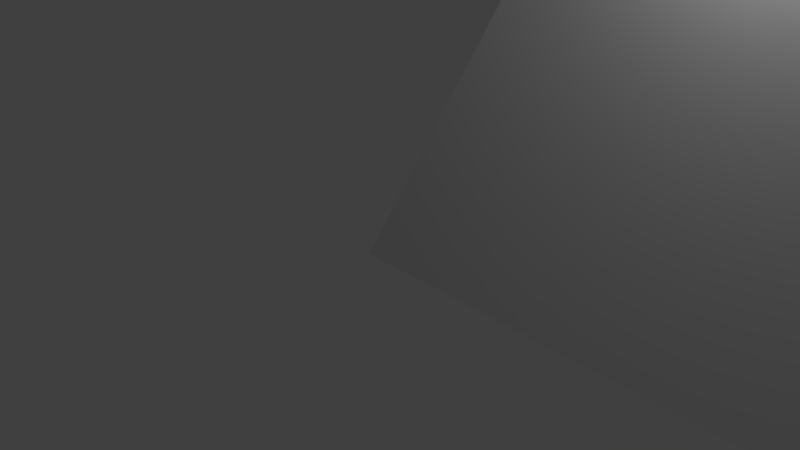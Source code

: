 # Source: LightPost.blend  (saved by Blender 2.79.0; exported with 4.5.12 LTS)
import bpy
from mathutils import Matrix  # noqa: F401  (used for matrix-valued properties, if any)

bpy.ops.wm.read_factory_settings(use_empty=True)
scene = bpy.context.scene
scene.name = 'Scene'

# ---- collections
col_collection_1 = bpy.data.collections.new('Collection 1'); scene.collection.children.link(col_collection_1)

# ---- world
world_world = bpy.data.worlds.new('World'); scene.world = world_world
world_world.color = (0.05088, 0.05088, 0.05088)
world_world.use_sun_shadow = False
world_world.sun_shadow_jitter_overblur = 0.0
world_world.cycles.sampling_method = 'MANUAL'

# ---- cameras
cam_camera = bpy.data.cameras.new('Camera')
cam_camera.clip_end = 100.0
cam_camera.lens = 35.0
cam_camera.sensor_width = 32.0
cam_camera.sensor_height = 18.0
cam_camera.ortho_scale = 7.314
cam_camera.dof.focus_distance = 0.0
cam_camera.dof.aperture_fstop = 128.0

# ---- lights
light_lamp = bpy.data.lights.new('Lamp', 'POINT')
light_lamp.transmission_factor = 0.0
light_lamp.cutoff_distance = 30.0
light_lamp.energy = 100.0
light_lamp.shadow_buffer_clip_start = 1.001
light_lamp.shadow_soft_size = 0.1
light_lamp.shadow_maximum_resolution = 0.006
light_lamp.use_absolute_resolution = True

# ---- meshes
me_object_1 = bpy.data.meshes.new('object_1')
me_object_1.from_pydata([(4.334, 41.5, 8.294), (4.25, 41.5, 7.95), (4.303, 41.5, 8.226), (4.372, 41.5, 8.36), (4.418, 41.5, 8.423), (4.263, 41.5, 8.086), (4.253, 41.5, 8.017), (4.279, 41.5, 8.156), (4.47, 41.5, 8.48), (4.794, 41.5, 8.671), (4.25, 41.5, 7.35), (4.724, 41.5, 8.647), (4.864, 41.5, 8.687), (4.933, 41.5, 8.697), (4.527, 41.5, 8.532), (4.59, 41.5, 8.578), (4.656, 41.5, 8.616), (5.0, 41.5, 8.7), (4.279, 41.5, 6.544), (4.263, 41.5, 6.614), (4.25, 41.5, 6.75), (4.253, 41.5, 6.683), (4.418, 41.5, 6.277), (4.372, 41.5, 6.34), (4.303, 41.5, 6.474), (4.334, 41.5, 6.406), (4.59, 41.5, 6.122), (4.47, 41.5, 6.22), (4.527, 41.5, 6.168), (4.656, 41.5, 6.084), (4.724, 41.5, 6.053), (4.794, 41.5, 6.029), (4.864, 41.5, 6.013), (4.933, 41.5, 6.003), (5.0, 41.5, 6.0), (5.067, 41.5, 8.697), (5.136, 41.5, 8.687), (5.75, 41.5, 7.35), (5.206, 41.5, 8.671), (5.276, 41.5, 8.647), (5.41, 41.5, 8.578), (5.344, 41.5, 8.616), (5.75, 41.5, 7.95), (5.473, 41.5, 8.532), (5.53, 41.5, 8.48), (5.628, 41.5, 8.36), (5.582, 41.5, 8.423), (5.666, 41.5, 8.294), (5.697, 41.5, 8.226), (5.721, 41.5, 8.156), (5.737, 41.5, 8.086), (5.747, 41.5, 8.017), (5.41, 41.5, 6.122), (5.344, 41.5, 6.084), (5.75, 41.5, 6.75), (5.473, 41.5, 6.168), (5.276, 41.5, 6.053), (5.136, 41.5, 6.013), (5.067, 41.5, 6.003), (5.206, 41.5, 6.029), (5.737, 41.5, 6.614), (5.721, 41.5, 6.544), (5.747, 41.5, 6.683), (5.697, 41.5, 6.474), (5.582, 41.5, 6.277), (5.53, 41.5, 6.22), (5.628, 41.5, 6.34), (5.666, 41.5, 6.406), (3.89, 40.5, 6.426), (3.75, 40.5, 7.0), (3.838, 40.5, 6.54), (3.954, 40.5, 6.316), (4.03, 40.5, 6.212), (3.771, 40.5, 6.773), (3.755, 40.5, 6.888), (3.798, 40.5, 6.656), (4.116, 40.5, 6.116), (4.656, 40.5, 5.798), (3.75, 40.5, 8.0), (4.54, 40.5, 5.838), (4.773, 40.5, 5.771), (4.888, 40.5, 5.755), (4.212, 40.5, 6.03), (4.316, 40.5, 5.954), (4.426, 40.5, 5.89), (5.0, 40.5, 5.75), (3.798, 40.5, 9.344), (3.771, 40.5, 9.227), (3.75, 40.5, 9.0), (3.755, 40.5, 9.112), (4.03, 40.5, 9.788), (3.954, 40.5, 9.684), (3.838, 40.5, 9.46), (3.89, 40.5, 9.574), (4.316, 40.5, 10.05), (4.116, 40.5, 9.884), (4.212, 40.5, 9.97), (4.426, 40.5, 10.11), (4.54, 40.5, 10.16), (4.656, 40.5, 10.2), (4.773, 40.5, 10.23), (4.888, 40.5, 10.24), (5.0, 40.5, 10.25), (5.112, 40.5, 5.755), (5.227, 40.5, 5.771), (6.25, 40.5, 8.0), (5.344, 40.5, 5.798), (5.46, 40.5, 5.838), (5.684, 40.5, 5.954), (5.574, 40.5, 5.89), (6.25, 40.5, 7.0), (5.788, 40.5, 6.03), (5.884, 40.5, 6.116), (6.046, 40.5, 6.316), (5.97, 40.5, 6.212), (6.11, 40.5, 6.426), (6.162, 40.5, 6.54), (6.202, 40.5, 6.656), (6.229, 40.5, 6.773), (6.245, 40.5, 6.888), (5.684, 40.5, 10.05), (5.574, 40.5, 10.11), (6.25, 40.5, 9.0), (5.788, 40.5, 9.97), (5.46, 40.5, 10.16), (5.227, 40.5, 10.23), (5.112, 40.5, 10.24), (5.344, 40.5, 10.2), (6.229, 40.5, 9.227), (6.202, 40.5, 9.344), (6.245, 40.5, 9.112), (6.162, 40.5, 9.46), (5.97, 40.5, 9.788), (5.884, 40.5, 9.884), (6.046, 40.5, 9.684), (6.11, 40.5, 9.574), (6.245, 40.5, 6.888), (5.747, 41.5, 6.683), (5.75, 41.5, 6.75), (6.25, 40.5, 7.0), (6.202, 40.5, 6.656), (5.721, 41.5, 6.544), (5.737, 41.5, 6.614), (6.229, 40.5, 6.773), (6.11, 40.5, 6.426), (5.666, 41.5, 6.406), (5.697, 41.5, 6.474), (6.162, 40.5, 6.54), (5.97, 40.5, 6.212), (5.582, 41.5, 6.277), (5.628, 41.5, 6.34), (6.046, 40.5, 6.316), (5.788, 40.5, 6.03), (5.473, 41.5, 6.168), (5.53, 41.5, 6.22), (5.884, 40.5, 6.116), (5.574, 40.5, 5.89), (5.344, 41.5, 6.084), (5.41, 41.5, 6.122), (5.684, 40.5, 5.954), (5.344, 40.5, 5.798), (5.206, 41.5, 6.029), (5.276, 41.5, 6.053), (5.46, 40.5, 5.838), (5.112, 40.5, 5.755), (5.067, 41.5, 6.003), (5.136, 41.5, 6.013), (5.227, 40.5, 5.771), (5.0, 40.5, 5.75), (5.0, 41.5, 6.0), (4.773, 40.5, 5.771), (4.864, 41.5, 6.013), (4.933, 41.5, 6.003), (4.888, 40.5, 5.755), (4.54, 40.5, 5.838), (4.724, 41.5, 6.053), (4.794, 41.5, 6.029), (4.656, 40.5, 5.798), (4.316, 40.5, 5.954), (4.59, 41.5, 6.122), (4.656, 41.5, 6.084), (4.426, 40.5, 5.89), (4.116, 40.5, 6.116), (4.47, 41.5, 6.22), (4.527, 41.5, 6.168), (4.212, 40.5, 6.03), (3.954, 40.5, 6.316), (4.372, 41.5, 6.34), (4.418, 41.5, 6.277), (4.03, 40.5, 6.212), (3.838, 40.5, 6.54), (4.303, 41.5, 6.474), (4.334, 41.5, 6.406), (3.89, 40.5, 6.426), (3.771, 40.5, 6.773), (4.263, 41.5, 6.614), (4.279, 41.5, 6.544), (3.798, 40.5, 6.656), (3.75, 40.5, 7.0), (4.25, 41.5, 6.75), (4.253, 41.5, 6.683), (3.755, 40.5, 6.888), (3.75, 40.5, 8.0), (4.25, 41.5, 7.35), (3.755, 40.5, 9.112), (4.253, 41.5, 8.017), (4.25, 41.5, 7.95), (3.75, 40.5, 9.0), (3.798, 40.5, 9.344), (4.279, 41.5, 8.156), (4.263, 41.5, 8.086), (3.771, 40.5, 9.227), (3.89, 40.5, 9.574), (4.334, 41.5, 8.294), (4.303, 41.5, 8.226), (3.838, 40.5, 9.46), (4.03, 40.5, 9.788), (4.418, 41.5, 8.423), (4.372, 41.5, 8.36), (3.954, 40.5, 9.684), (4.212, 40.5, 9.97), (4.527, 41.5, 8.532), (4.47, 41.5, 8.48), (4.116, 40.5, 9.884), (4.426, 40.5, 10.11), (4.656, 41.5, 8.616), (4.59, 41.5, 8.578), (4.316, 40.5, 10.05), (4.656, 40.5, 10.2), (4.794, 41.5, 8.671), (4.724, 41.5, 8.647), (4.54, 40.5, 10.16), (4.888, 40.5, 10.24), (4.933, 41.5, 8.697), (4.864, 41.5, 8.687), (4.773, 40.5, 10.23), (5.0, 40.5, 10.25), (5.0, 41.5, 8.7), (5.227, 40.5, 10.23), (5.136, 41.5, 8.687), (5.067, 41.5, 8.697), (5.112, 40.5, 10.24), (5.46, 40.5, 10.16), (5.276, 41.5, 8.647), (5.206, 41.5, 8.671), (5.344, 40.5, 10.2), (5.684, 40.5, 10.05), (5.41, 41.5, 8.578), (5.344, 41.5, 8.616), (5.574, 40.5, 10.11), (5.884, 40.5, 9.884), (5.53, 41.5, 8.48), (5.473, 41.5, 8.532), (5.788, 40.5, 9.97), (5.97, 40.5, 9.788), (5.582, 41.5, 8.423), (6.11, 40.5, 9.574), (5.666, 41.5, 8.294), (5.628, 41.5, 8.36), (6.046, 40.5, 9.684), (6.202, 40.5, 9.344), (5.721, 41.5, 8.156), (5.697, 41.5, 8.226), (6.162, 40.5, 9.46), (6.245, 40.5, 9.112), (5.747, 41.5, 8.017), (5.737, 41.5, 8.086), (6.229, 40.5, 9.227), (6.25, 40.5, 8.0), (5.75, 41.5, 7.35), (5.75, 41.5, 7.95), (6.25, 40.5, 9.0), (6.25, 40.5, 7.0), (5.75, 41.5, 6.75)], [], [(0, 1, 2), (3, 1, 0), (4, 1, 3), (5, 1, 6), (1, 5, 7), (2, 1, 7), (1, 4, 8), (9, 10, 11), (12, 10, 9), (13, 10, 12), (1, 14, 15), (10, 15, 16), (15, 10, 1), (11, 10, 16), (14, 1, 8), (17, 10, 13), (18, 19, 20), (20, 19, 21), (22, 23, 20), (24, 18, 20), (25, 24, 20), (25, 20, 23), (26, 20, 10), (27, 22, 20), (28, 27, 20), (20, 26, 28), (26, 10, 29), (30, 29, 10), (10, 31, 30), (10, 32, 31), (32, 10, 33), (34, 33, 10), (34, 10, 17), (35, 36, 37), (38, 37, 36), (37, 38, 39), (40, 37, 41), (42, 40, 43), (37, 39, 41), (42, 43, 44), (45, 42, 46), (42, 45, 47), (47, 48, 42), (42, 49, 50), (37, 40, 42), (51, 42, 50), (49, 42, 48), (46, 42, 44), (17, 37, 34), (37, 52, 53), (52, 54, 55), (37, 53, 56), (57, 58, 37), (37, 59, 57), (37, 56, 59), (37, 58, 34), (54, 60, 61), (60, 54, 62), (54, 61, 63), (64, 65, 54), (66, 54, 67), (54, 66, 64), (63, 67, 54), (55, 54, 65), (54, 52, 37), (35, 37, 17), (68, 69, 70), (71, 69, 68), (72, 69, 71), (73, 69, 74), (69, 73, 75), (70, 69, 75), (69, 72, 76), (77, 78, 79), (80, 78, 77), (81, 78, 80), (69, 82, 83), (78, 83, 84), (83, 78, 69), (79, 78, 84), (82, 69, 76), (85, 78, 81), (86, 87, 88), (88, 87, 89), (90, 91, 88), (92, 86, 88), (93, 92, 88), (93, 88, 91), (94, 88, 78), (95, 90, 88), (96, 95, 88), (88, 94, 96), (94, 78, 97), (98, 97, 78), (78, 99, 98), (78, 100, 99), (100, 78, 101), (102, 101, 78), (102, 78, 85), (103, 104, 105), (106, 105, 104), (105, 106, 107), (108, 105, 109), (110, 108, 111), (105, 107, 109), (110, 111, 112), (113, 110, 114), (110, 113, 115), (115, 116, 110), (110, 117, 118), (105, 108, 110), (119, 110, 118), (117, 110, 116), (114, 110, 112), (85, 105, 102), (105, 120, 121), (120, 122, 123), (105, 121, 124), (125, 126, 105), (105, 127, 125), (105, 124, 127), (105, 126, 102), (122, 128, 129), (128, 122, 130), (122, 129, 131), (132, 133, 122), (134, 122, 135), (122, 134, 132), (131, 135, 122), (123, 122, 133), (122, 120, 105), (103, 105, 85), (136, 137, 138, 139), (140, 141, 142, 143), (143, 142, 137, 136), (144, 145, 146, 147), (148, 149, 150, 151), (151, 150, 145, 144), (147, 146, 141, 140), (152, 153, 154, 155), (156, 157, 158, 159), (159, 158, 153, 152), (160, 161, 162, 163), (164, 165, 166, 167), (168, 169, 165, 164), (167, 166, 161, 160), (163, 162, 157, 156), (155, 154, 149, 148), (170, 171, 172, 173), (174, 175, 176, 177), (177, 176, 171, 170), (178, 179, 180, 181), (182, 183, 184, 185), (185, 184, 179, 178), (181, 180, 175, 174), (186, 187, 188, 189), (190, 191, 192, 193), (193, 192, 187, 186), (194, 195, 196, 197), (198, 199, 200, 201), (202, 203, 199, 198), (201, 200, 195, 194), (197, 196, 191, 190), (189, 188, 183, 182), (173, 172, 169, 168), (204, 205, 206, 207), (208, 209, 210, 211), (211, 210, 205, 204), (212, 213, 214, 215), (216, 217, 218, 219), (219, 218, 213, 212), (215, 214, 209, 208), (220, 221, 222, 223), (224, 225, 226, 227), (227, 226, 221, 220), (228, 229, 230, 231), (232, 233, 234, 235), (236, 237, 233, 232), (235, 234, 229, 228), (231, 230, 225, 224), (223, 222, 217, 216), (238, 239, 240, 241), (242, 243, 244, 245), (245, 244, 239, 238), (246, 247, 248, 249), (250, 251, 252, 253), (254, 255, 251, 250), (253, 252, 247, 246), (249, 248, 243, 242), (256, 257, 258, 259), (260, 261, 262, 263), (263, 262, 257, 256), (264, 265, 266, 267), (268, 269, 270, 271), (272, 273, 269, 268), (271, 270, 265, 264), (267, 266, 261, 260), (259, 258, 255, 254), (241, 240, 237, 236), (207, 206, 203, 202)])
me_object_1.polygons.foreach_set('use_smooth', [True] * 200)
_uv = me_object_1.uv_layers.new(name='UVMap')
_uv.uv.foreach_set('vector', [0.008241, 0.0365, 0.001251, 0.06557, 0.005644, 0.04227, 0.01145, 0.03093, 0.001251, 0.06557, 0.008241, 0.0365, 0.01524, 0.02568, 0.001251, 0.06557, 0.01145, 0.03093, 0.002296, 0.05405, 0.001251, 0.06557, 0.001504, 0.05988, 0.001251, 0.06557, 0.002296, 0.05405, 0.003667, 0.04815, 0.005644, 0.04227, 0.001251, 0.06557, 0.003667, 0.04815, 0.001251, 0.06557, 0.01524, 0.02568, 0.01958, 0.02081, 0.0466, 0.004721, 0.001251, 0.1162, 0.04079, 0.006722, 0.05243, 0.003335, 0.001251, 0.1162, 0.0466, 0.004721, 0.0582, 0.002534, 0.001251, 0.1162, 0.05243, 0.003335, 0.001251, 0.06557, 0.02438, 0.01643, 0.02958, 0.01259, 0.001251, 0.1162, 0.02958, 0.01259, 0.03508, 0.009348, 0.02958, 0.01259, 0.001251, 0.1162, 0.001251, 0.06557, 0.04079, 0.006722, 0.001251, 0.1162, 0.03508, 0.009348, 0.02438, 0.01643, 0.001251, 0.06557, 0.01958, 0.02081, 0.06382, 0.002278, 0.001251, 0.1162, 0.0582, 0.002534, 0.003667, 0.1842, 0.002296, 0.1783, 0.001251, 0.1668, 0.001251, 0.1668, 0.002296, 0.1783, 0.001504, 0.1725, 0.01524, 0.2067, 0.01145, 0.2015, 0.001251, 0.1668, 0.005644, 0.1901, 0.003667, 0.1842, 0.001251, 0.1668, 0.008241, 0.1959, 0.005644, 0.1901, 0.001251, 0.1668, 0.008241, 0.1959, 0.001251, 0.1668, 0.01145, 0.2015, 0.02958, 0.2198, 0.001251, 0.1668, 0.001251, 0.1162, 0.01958, 0.2116, 0.01524, 0.2067, 0.001251, 0.1668, 0.02438, 0.216, 0.01958, 0.2116, 0.001251, 0.1668, 0.001251, 0.1668, 0.02958, 0.2198, 0.02438, 0.216, 0.02958, 0.2198, 0.001251, 0.1162, 0.03508, 0.223, 0.04079, 0.2257, 0.03508, 0.223, 0.001251, 0.1162, 0.001251, 0.1162, 0.0466, 0.2277, 0.04079, 0.2257, 0.001251, 0.1162, 0.05243, 0.2291, 0.0466, 0.2277, 0.05243, 0.2291, 0.001251, 0.1162, 0.0582, 0.2299, 0.06382, 0.2301, 0.0582, 0.2299, 0.001251, 0.1162, 0.06382, 0.2301, 0.001251, 0.1162, 0.06382, 0.002278, 0.06944, 0.002534, 0.07521, 0.003335, 0.1264, 0.1162, 0.08104, 0.004721, 0.1264, 0.1162, 0.07521, 0.003335, 0.1264, 0.1162, 0.08104, 0.004721, 0.08685, 0.006722, 0.09806, 0.01259, 0.1264, 0.1162, 0.09256, 0.009348, 0.1264, 0.06557, 0.09806, 0.01259, 0.1033, 0.01643, 0.1264, 0.1162, 0.08685, 0.006722, 0.09256, 0.009348, 0.1264, 0.06557, 0.1033, 0.01643, 0.1081, 0.02081, 0.1162, 0.03093, 0.1264, 0.06557, 0.1124, 0.02568, 0.1264, 0.06557, 0.1162, 0.03093, 0.1194, 0.0365, 0.1194, 0.0365, 0.122, 0.04227, 0.1264, 0.06557, 0.1264, 0.06557, 0.124, 0.04815, 0.1253, 0.05405, 0.1264, 0.1162, 0.09806, 0.01259, 0.1264, 0.06557, 0.1261, 0.05988, 0.1264, 0.06557, 0.1253, 0.05405, 0.124, 0.04815, 0.1264, 0.06557, 0.122, 0.04227, 0.1124, 0.02568, 0.1264, 0.06557, 0.1081, 0.02081, 0.06382, 0.002278, 0.1264, 0.1162, 0.06382, 0.2301, 0.1264, 0.1162, 0.09806, 0.2198, 0.09256, 0.223, 0.09806, 0.2198, 0.1264, 0.1668, 0.1033, 0.216, 0.1264, 0.1162, 0.09256, 0.223, 0.08685, 0.2257, 0.07521, 0.2291, 0.06944, 0.2299, 0.1264, 0.1162, 0.1264, 0.1162, 0.08104, 0.2277, 0.07521, 0.2291, 0.1264, 0.1162, 0.08685, 0.2257, 0.08104, 0.2277, 0.1264, 0.1162, 0.06944, 0.2299, 0.06382, 0.2301, 0.1264, 0.1668, 0.1253, 0.1783, 0.124, 0.1842, 0.1253, 0.1783, 0.1264, 0.1668, 0.1261, 0.1725, 0.1264, 0.1668, 0.124, 0.1842, 0.122, 0.1901, 0.1124, 0.2067, 0.1081, 0.2116, 0.1264, 0.1668, 0.1162, 0.2015, 0.1264, 0.1668, 0.1194, 0.1959, 0.1264, 0.1668, 0.1162, 0.2015, 0.1124, 0.2067, 0.122, 0.1901, 0.1194, 0.1959, 0.1264, 0.1668, 0.1033, 0.216, 0.1264, 0.1668, 0.1081, 0.2116, 0.1264, 0.1668, 0.09806, 0.2198, 0.1264, 0.1162, 0.06944, 0.002534, 0.1264, 0.1162, 0.06382, 0.002278, 0.1429, 0.06083, 0.1312, 0.1093, 0.1386, 0.07045, 0.1483, 0.05156, 0.1312, 0.1093, 0.1429, 0.06083, 0.1546, 0.04279, 0.1312, 0.1093, 0.1483, 0.05156, 0.1329, 0.09008, 0.1312, 0.1093, 0.1316, 0.0998, 0.1312, 0.1093, 0.1329, 0.09008, 0.1352, 0.08025, 0.1386, 0.07045, 0.1312, 0.1093, 0.1352, 0.08025, 0.1312, 0.1093, 0.1546, 0.04279, 0.1619, 0.03469, 0.2071, 0.007869, 0.1312, 0.1937, 0.1974, 0.0112, 0.2169, 0.005558, 0.1312, 0.1937, 0.2071, 0.007869, 0.2265, 0.004224, 0.1312, 0.1937, 0.2169, 0.005558, 0.1312, 0.1093, 0.1699, 0.02739, 0.1786, 0.02099, 0.1312, 0.1937, 0.1786, 0.02099, 0.1878, 0.01558, 0.1786, 0.02099, 0.1312, 0.1937, 0.1312, 0.1093, 0.1974, 0.0112, 0.1312, 0.1937, 0.1878, 0.01558, 0.1699, 0.02739, 0.1312, 0.1093, 0.1619, 0.03469, 0.236, 0.003797, 0.1312, 0.1937, 0.2265, 0.004224, 0.1352, 0.3071, 0.1329, 0.2972, 0.1312, 0.278, 0.1312, 0.278, 0.1329, 0.2972, 0.1316, 0.2875, 0.1546, 0.3445, 0.1483, 0.3358, 0.1312, 0.278, 0.1386, 0.3169, 0.1352, 0.3071, 0.1312, 0.278, 0.1429, 0.3265, 0.1386, 0.3169, 0.1312, 0.278, 0.1429, 0.3265, 0.1312, 0.278, 0.1483, 0.3358, 0.1786, 0.3663, 0.1312, 0.278, 0.1312, 0.1937, 0.1619, 0.3526, 0.1546, 0.3445, 0.1312, 0.278, 0.1699, 0.3599, 0.1619, 0.3526, 0.1312, 0.278, 0.1312, 0.278, 0.1786, 0.3663, 0.1699, 0.3599, 0.1786, 0.3663, 0.1312, 0.1937, 0.1878, 0.3717, 0.1974, 0.3761, 0.1878, 0.3717, 0.1312, 0.1937, 0.1312, 0.1937, 0.2071, 0.3794, 0.1974, 0.3761, 0.1312, 0.1937, 0.2169, 0.3818, 0.2071, 0.3794, 0.2169, 0.3818, 0.1312, 0.1937, 0.2265, 0.3831, 0.236, 0.3835, 0.2265, 0.3831, 0.1312, 0.1937, 0.236, 0.3835, 0.1312, 0.1937, 0.236, 0.003797, 0.2454, 0.004224, 0.255, 0.005558, 0.3407, 0.1937, 0.2648, 0.007869, 0.3407, 0.1937, 0.255, 0.005558, 0.3407, 0.1937, 0.2648, 0.007869, 0.2745, 0.0112, 0.2933, 0.02099, 0.3407, 0.1937, 0.2841, 0.01558, 0.3407, 0.1093, 0.2933, 0.02099, 0.302, 0.02739, 0.3407, 0.1937, 0.2745, 0.0112, 0.2841, 0.01558, 0.3407, 0.1093, 0.302, 0.02739, 0.31, 0.03469, 0.3236, 0.05156, 0.3407, 0.1093, 0.3173, 0.04279, 0.3407, 0.1093, 0.3236, 0.05156, 0.329, 0.06083, 0.329, 0.06083, 0.3334, 0.07045, 0.3407, 0.1093, 0.3407, 0.1093, 0.3367, 0.08025, 0.339, 0.09008, 0.3407, 0.1937, 0.2933, 0.02099, 0.3407, 0.1093, 0.3403, 0.0998, 0.3407, 0.1093, 0.339, 0.09008, 0.3367, 0.08025, 0.3407, 0.1093, 0.3334, 0.07045, 0.3173, 0.04279, 0.3407, 0.1093, 0.31, 0.03469, 0.236, 0.003797, 0.3407, 0.1937, 0.236, 0.3835, 0.3407, 0.1937, 0.2933, 0.3663, 0.2841, 0.3717, 0.2933, 0.3663, 0.3407, 0.278, 0.302, 0.3599, 0.3407, 0.1937, 0.2841, 0.3717, 0.2745, 0.3761, 0.255, 0.3818, 0.2454, 0.3831, 0.3407, 0.1937, 0.3407, 0.1937, 0.2648, 0.3794, 0.255, 0.3818, 0.3407, 0.1937, 0.2745, 0.3761, 0.2648, 0.3794, 0.3407, 0.1937, 0.2454, 0.3831, 0.236, 0.3835, 0.3407, 0.278, 0.339, 0.2972, 0.3367, 0.3071, 0.339, 0.2972, 0.3407, 0.278, 0.3403, 0.2875, 0.3407, 0.278, 0.3367, 0.3071, 0.3334, 0.3169, 0.3173, 0.3445, 0.31, 0.3526, 0.3407, 0.278, 0.3236, 0.3358, 0.3407, 0.278, 0.329, 0.3265, 0.3407, 0.278, 0.3236, 0.3358, 0.3173, 0.3445, 0.3334, 0.3169, 0.329, 0.3265, 0.3407, 0.278, 0.302, 0.3599, 0.3407, 0.278, 0.31, 0.3526, 0.3407, 0.278, 0.2933, 0.3663, 0.3407, 0.1937, 0.2454, 0.004224, 0.3407, 0.1937, 0.236, 0.003797, 0.3443, 0.01034, 0.491, 0.01034, 0.491, 0.0, 0.3443, 0.0, 0.3443, 0.03101, 0.491, 0.03101, 0.491, 0.02067, 0.3443, 0.02067, 0.3443, 0.02067, 0.491, 0.02067, 0.491, 0.01034, 0.3443, 0.01034, 0.3443, 0.05169, 0.491, 0.05169, 0.491, 0.04135, 0.3443, 0.04135, 0.3443, 0.07236, 0.491, 0.07236, 0.491, 0.06202, 0.3443, 0.06202, 0.3443, 0.06202, 0.491, 0.06202, 0.491, 0.05169, 0.3443, 0.05169, 0.3443, 0.04135, 0.491, 0.04135, 0.491, 0.03101, 0.3443, 0.03101, 0.3443, 0.09304, 0.491, 0.09304, 0.491, 0.0827, 0.3443, 0.0827, 0.3443, 0.1137, 0.491, 0.1137, 0.491, 0.1034, 0.3443, 0.1034, 0.3443, 0.1034, 0.491, 0.1034, 0.491, 0.09304, 0.3443, 0.09304, 0.3443, 0.1344, 0.491, 0.1344, 0.491, 0.124, 0.3443, 0.124, 0.3443, 0.1551, 0.491, 0.1551, 0.491, 0.1447, 0.3443, 0.1447, 0.3443, 0.1654, 0.491, 0.1654, 0.491, 0.1551, 0.3443, 0.1551, 0.3443, 0.1447, 0.491, 0.1447, 0.491, 0.1344, 0.3443, 0.1344, 0.3443, 0.124, 0.491, 0.124, 0.491, 0.1137, 0.3443, 0.1137, 0.3443, 0.0827, 0.491, 0.0827, 0.491, 0.07236, 0.3443, 0.07236, 0.3443, 0.1861, 0.491, 0.1861, 0.491, 0.1757, 0.3443, 0.1757, 0.3443, 0.2067, 0.491, 0.2067, 0.491, 0.1964, 0.3443, 0.1964, 0.3443, 0.1964, 0.491, 0.1964, 0.491, 0.1861, 0.3443, 0.1861, 0.3443, 0.2274, 0.491, 0.2274, 0.491, 0.2171, 0.3443, 0.2171, 0.3443, 0.2481, 0.491, 0.2481, 0.491, 0.2378, 0.3443, 0.2378, 0.3443, 0.2378, 0.491, 0.2378, 0.491, 0.2274, 0.3443, 0.2274, 0.3443, 0.2171, 0.491, 0.2171, 0.491, 0.2067, 0.3443, 0.2067, 0.3443, 0.2688, 0.491, 0.2688, 0.491, 0.2584, 0.3443, 0.2584, 0.3443, 0.2894, 0.491, 0.2894, 0.491, 0.2791, 0.3443, 0.2791, 0.3443, 0.2791, 0.491, 0.2791, 0.491, 0.2688, 0.3443, 0.2688, 0.3443, 0.3101, 0.491, 0.3101, 0.491, 0.2998, 0.3443, 0.2998, 0.3443, 0.3308, 0.491, 0.3308, 0.491, 0.3205, 0.3443, 0.3205, 0.3443, 0.415, 0.491, 0.415, 0.491, 0.3308, 0.3443, 0.3308, 0.3443, 0.3205, 0.491, 0.3205, 0.491, 0.3101, 0.3443, 0.3101, 0.3443, 0.2998, 0.491, 0.2998, 0.491, 0.2894, 0.3443, 0.2894, 0.3443, 0.2584, 0.491, 0.2584, 0.491, 0.2481, 0.3443, 0.2481, 0.3443, 0.1757, 0.491, 0.1757, 0.491, 0.1654, 0.3443, 0.1654, 0.3443, 0.5096, 0.491, 0.5096, 0.491, 0.4993, 0.3443, 0.4993, 0.3443, 0.5303, 0.491, 0.5303, 0.491, 0.5199, 0.3443, 0.5199, 0.3443, 0.5199, 0.491, 0.5199, 0.491, 0.5096, 0.3443, 0.5096, 0.3443, 0.551, 0.491, 0.551, 0.491, 0.5406, 0.3443, 0.5406, 0.3443, 0.5716, 0.491, 0.5716, 0.491, 0.5613, 0.3443, 0.5613, 0.3443, 0.5613, 0.491, 0.5613, 0.491, 0.551, 0.3443, 0.551, 0.3443, 0.5406, 0.491, 0.5406, 0.491, 0.5303, 0.3443, 0.5303, 0.3443, 0.5923, 0.491, 0.5923, 0.491, 0.582, 0.3443, 0.582, 0.3443, 0.613, 0.491, 0.613, 0.491, 0.6026, 0.3443, 0.6026, 0.3443, 0.6026, 0.491, 0.6026, 0.491, 0.5923, 0.3443, 0.5923, 0.3443, 0.6337, 0.491, 0.6337, 0.491, 0.6233, 0.3443, 0.6233, 0.3443, 0.6543, 0.491, 0.6543, 0.491, 0.644, 0.3443, 0.644, 0.3443, 0.6647, 0.491, 0.6647, 0.491, 0.6543, 0.3443, 0.6543, 0.3443, 0.644, 0.491, 0.644, 0.491, 0.6337, 0.3443, 0.6337, 0.3443, 0.6233, 0.491, 0.6233, 0.491, 0.613, 0.3443, 0.613, 0.3443, 0.582, 0.491, 0.582, 0.491, 0.5716, 0.3443, 0.5716, 0.3443, 0.6853, 0.491, 0.6853, 0.491, 0.675, 0.3443, 0.675, 0.3443, 0.706, 0.491, 0.706, 0.491, 0.6957, 0.3443, 0.6957, 0.3443, 0.6957, 0.491, 0.6957, 0.491, 0.6853, 0.3443, 0.6853, 0.3443, 0.7267, 0.491, 0.7267, 0.491, 0.7164, 0.3443, 0.7164, 0.3443, 0.7474, 0.491, 0.7474, 0.491, 0.737, 0.3443, 0.737, 0.3443, 0.7577, 0.491, 0.7577, 0.491, 0.7474, 0.3443, 0.7474, 0.3443, 0.737, 0.491, 0.737, 0.491, 0.7267, 0.3443, 0.7267, 0.3443, 0.7164, 0.491, 0.7164, 0.491, 0.706, 0.3443, 0.706, 0.3443, 0.7784, 0.491, 0.7784, 0.491, 0.768, 0.3443, 0.768, 0.3443, 0.7991, 0.491, 0.7991, 0.491, 0.7887, 0.3443, 0.7887, 0.3443, 0.7887, 0.491, 0.7887, 0.491, 0.7784, 0.3443, 0.7784, 0.3443, 0.8197, 0.491, 0.8197, 0.491, 0.8094, 0.3443, 0.8094, 0.3443, 0.9143, 0.491, 0.9143, 0.491, 0.8301, 0.3443, 0.8301, 0.3443, 0.9985, 0.491, 0.9985, 0.491, 0.9143, 0.3443, 0.9143, 0.3443, 0.8301, 0.491, 0.8301, 0.491, 0.8197, 0.3443, 0.8197, 0.3443, 0.8094, 0.491, 0.8094, 0.491, 0.7991, 0.3443, 0.7991, 0.3443, 0.768, 0.491, 0.768, 0.491, 0.7577, 0.3443, 0.7577, 0.3443, 0.675, 0.491, 0.675, 0.491, 0.6647, 0.3443, 0.6647, 0.3443, 0.4993, 0.491, 0.4993, 0.491, 0.415, 0.3443, 0.415])
me_object_1.use_remesh_preserve_volume = False
me_object_1.use_remesh_preserve_attributes = False
me_object_1.use_mirror_vertex_groups = False
me_object_1.update()
me_object_1.normals_split_custom_set([tuple(v) for v in zip(*[iter([0.0, 1.0, 0.0, 0.0, 1.0, -4.6e-07, 0.0, 1.0, 0.0, 0.0, 1.0, 0.0, 0.0, 1.0, -4.6e-07, 0.0, 1.0, 0.0, 0.0, 1.0, 2.898e-05, 0.0, 1.0, -4.6e-07, 0.0, 1.0, 0.0, 0.0, 1.0, 0.0, 0.0, 1.0, -4.6e-07, 0.0, 1.0, 0.0, 0.0, 1.0, -4.6e-07, 0.0, 1.0, 0.0, 0.0, 1.0, 0.0, 0.0, 1.0, 0.0, 0.0, 1.0, -4.6e-07, 0.0, 1.0, 0.0, 0.0, 1.0, -4.6e-07, 0.0, 1.0, 2.898e-05, 0.0, 1.0, -8.486e-05, 0.0, 1.0, 0.0, 0.0, 1.0, -7.546e-08, 0.0, 1.0, 0.0, 0.0, 1.0, 0.0, 0.0, 1.0, -7.546e-08, 0.0, 1.0, 0.0, 0.0, 1.0, 0.0, 0.0, 1.0, -7.546e-08, 0.0, 1.0, 0.0, 0.0, 1.0, -4.6e-07, 0.0, 1.0, 2.22e-05, 0.0, 1.0, 4.166e-07, 0.0, 1.0, -7.546e-08, 0.0, 1.0, 4.166e-07, 0.0, 1.0, -1.693e-06, 0.0, 1.0, 4.166e-07, 0.0, 1.0, -7.546e-08, 0.0, 1.0, -4.6e-07, 0.0, 1.0, 0.0, 0.0, 1.0, -7.546e-08, 0.0, 1.0, -1.693e-06, 0.0, 1.0, 2.22e-05, 0.0, 1.0, -4.6e-07, 0.0, 1.0, -8.486e-05, 0.0, 1.0, 0.0, 0.0, 1.0, -7.546e-08, 0.0, 1.0, 0.0, 0.0, 1.0, 0.0, 0.0, 1.0, 0.0, 0.0, 1.0, -7.5e-08, 0.0, 1.0, -7.5e-08, 0.0, 1.0, 0.0, 0.0, 1.0, 0.0, 0.0, 1.0, -5.796e-05, 0.0, 1.0, 0.0, 0.0, 1.0, -7.5e-08, 0.0, 1.0, 0.0, 0.0, 1.0, 0.0, 0.0, 1.0, -7.5e-08, 0.0, 1.0, 0.0, 0.0, 1.0, 0.0, 0.0, 1.0, -7.5e-08, 0.0, 1.0, 0.0, 0.0, 1.0, -7.5e-08, 0.0, 1.0, 0.0, 0.0, 1.0, -5.891e-06, 0.0, 1.0, -7.5e-08, 0.0, 1.0, -7.546e-08, 0.0, 1.0, 8.127e-05, 0.0, 1.0, -5.796e-05, 0.0, 1.0, -7.5e-08, 0.0, 1.0, -2.22e-05, 0.0, 1.0, 8.127e-05, 0.0, 1.0, -7.5e-08, 0.0, 1.0, -7.5e-08, 0.0, 1.0, -5.891e-06, 0.0, 1.0, -2.22e-05, 0.0, 1.0, -5.891e-06, 0.0, 1.0, -7.546e-08, 0.0, 1.0, 0.0, 0.0, 1.0, 1.335e-05, 0.0, 1.0, 0.0, 0.0, 1.0, -7.546e-08, 0.0, 1.0, -7.546e-08, 0.0, 1.0, -7.29e-06, 0.0, 1.0, 1.335e-05, 0.0, 1.0, -7.546e-08, 0.0, 1.0, -5.121e-06, 0.0, 1.0, -7.29e-06, 0.0, 1.0, -5.121e-06, 0.0, 1.0, -7.546e-08, 0.0, 1.0, 0.0, 0.0, 1.0, 5.384e-06, 0.0, 1.0, 0.0, 0.0, 1.0, -7.546e-08, 0.0, 1.0, 5.384e-06, 0.0, 1.0, -7.546e-08, 0.0, 1.0, 0.0, 0.0, 1.0, 0.0, 0.0, 1.0, 0.0, 0.0, 1.0, 6.826e-08, 0.0, 1.0, -5.058e-06, 0.0, 1.0, 6.826e-08, 0.0, 1.0, 0.0, 0.0, 1.0, 6.826e-08, 0.0, 1.0, -5.058e-06, 0.0, 1.0, -1.167e-05, 0.0, 1.0, 5.891e-06, 0.0, 1.0, 6.826e-08, 0.0, 1.0, 4.892e-06, 0.0, 1.0, -1.628e-07, 0.0, 1.0, 5.891e-06, 0.0, 1.0, 2.864e-05, 0.0, 1.0, 6.826e-08, 0.0, 1.0, -1.167e-05, 0.0, 1.0, 4.892e-06, 0.0, 1.0, -1.628e-07, 0.0, 1.0, 2.864e-05, 0.0, 1.0, -4.423e-05, 0.0, 1.0, 0.0, 0.0, 1.0, -1.628e-07, 0.0, 1.0, 0.0, 0.0, 1.0, -1.628e-07, 0.0, 1.0, 0.0, 0.0, 1.0, 0.0, 0.0, 1.0, 0.0, 0.0, 1.0, 0.0, 0.0, 1.0, -1.628e-07, 0.0, 1.0, -1.628e-07, 0.0, 1.0, 0.0, 0.0, 1.0, 0.0, 0.0, 1.0, 6.826e-08, 0.0, 1.0, 5.891e-06, 0.0, 1.0, -1.628e-07, 0.0, 1.0, 0.0, 0.0, 1.0, -1.628e-07, 0.0, 1.0, 0.0, 0.0, 1.0, 0.0, 0.0, 1.0, -1.628e-07, 0.0, 1.0, 0.0, 0.0, 1.0, 0.0, 0.0, 1.0, -1.628e-07, 0.0, 1.0, -4.423e-05, 0.0, 1.0, 0.0, 0.0, 1.0, 6.826e-08, 0.0, 1.0, 5.384e-06, 0.0, 1.0, 6.826e-08, 0.0, 1.0, 5.474e-06, 0.0, 1.0, -3.199e-06, 0.0, 1.0, 5.474e-06, 0.0, 1.0, 1.664e-06, 0.0, 1.0, 1.288e-05, 0.0, 1.0, 6.826e-08, 0.0, 1.0, -3.199e-06, 0.0, 1.0, 1.167e-05, 0.0, 1.0, -5.121e-06, 0.0, 1.0, 1.102e-05, 0.0, 1.0, 6.826e-08, 0.0, 1.0, 6.826e-08, 0.0, 1.0, -7.29e-06, 0.0, 1.0, -5.121e-06, 0.0, 1.0, 6.826e-08, 0.0, 1.0, 1.167e-05, 0.0, 1.0, -7.29e-06, 0.0, 1.0, 6.826e-08, 0.0, 1.0, 1.102e-05, 0.0, 1.0, 5.384e-06, 0.0, 1.0, 1.664e-06, 0.0, 1.0, 0.0, 0.0, 1.0, 0.0, 0.0, 1.0, 0.0, 0.0, 1.0, 1.664e-06, 0.0, 1.0, 0.0, 0.0, 1.0, 1.664e-06, 0.0, 1.0, 0.0, 0.0, 1.0, 0.0, 0.0, 1.0, 0.0, 0.0, 1.0, 8.846e-05, 0.0, 1.0, 1.664e-06, 0.0, 1.0, 0.0, 0.0, 1.0, 1.664e-06, 0.0, 1.0, 0.0, 0.0, 1.0, 1.664e-06, 0.0, 1.0, 0.0, 0.0, 1.0, 0.0, 0.0, 1.0, 0.0, 0.0, 1.0, 0.0, 0.0, 1.0, 1.664e-06, 0.0, 1.0, 1.288e-05, 0.0, 1.0, 1.664e-06, 0.0, 1.0, 8.846e-05, 0.0, 1.0, 1.664e-06, 0.0, 1.0, 5.474e-06, 0.0, 1.0, 6.826e-08, 0.0, 1.0, 0.0, 0.0, 1.0, 6.826e-08, 0.0, 1.0, 0.0, 0.0, -1.0, 3.955e-05, 0.0, -1.0, -9.338e-07, 0.0, -1.0, -3.281e-05, 0.0, -1.0, -5.379e-05, 0.0, -1.0, -9.338e-07, 0.0, -1.0, 3.955e-05, 0.0, -1.0, -1.635e-05, 0.0, -1.0, -9.338e-07, 0.0, -1.0, -5.379e-05, 0.0, -1.0, 0.0, 0.0, -1.0, -9.338e-07, 0.0, -1.0, 0.0, 0.0, -1.0, -9.338e-07, 0.0, -1.0, 0.0, 0.0, -1.0, 0.0, 0.0, -1.0, -3.281e-05, 0.0, -1.0, -9.338e-07, 0.0, -1.0, 0.0, 0.0, -1.0, -9.338e-07, 0.0, -1.0, -1.635e-05, 0.0, -1.0, 3.055e-05, 0.0, -1.0, -4.856e-06, 0.0, -1.0, -5.879e-08, 0.0, -1.0, -1.282e-05, 0.0, -1.0, 0.0, 0.0, -1.0, -5.879e-08, 0.0, -1.0, -4.856e-06, 0.0, -1.0, 0.0, 0.0, -1.0, -5.879e-08, 0.0, -1.0, 0.0, 0.0, -1.0, -9.338e-07, 0.0, -1.0, -2.062e-05, 0.0, -1.0, -4.241e-06, 0.0, -1.0, -5.879e-08, 0.0, -1.0, -4.241e-06, 0.0, -1.0, 0.0, 0.0, -1.0, -4.241e-06, 0.0, -1.0, -5.879e-08, 0.0, -1.0, -9.338e-07, 0.0, -1.0, -1.282e-05, 0.0, -1.0, -5.879e-08, 0.0, -1.0, 0.0, 0.0, -1.0, -2.062e-05, 0.0, -1.0, -9.338e-07, 0.0, -1.0, 3.055e-05, 0.0, -1.0, 0.0, 0.0, -1.0, -5.879e-08, 0.0, -1.0, 0.0, 0.0, -1.0, 0.0, 0.0, -1.0, 0.0, 0.0, -1.0, 1.076e-08, 0.0, -1.0, 1.076e-08, 0.0, -1.0, 0.0, 0.0, -1.0, 0.0, 0.0, -1.0, 5.921e-06, 0.0, -1.0, 5.03e-05, 0.0, -1.0, 1.076e-08, 0.0, -1.0, 3.281e-05, 0.0, -1.0, 0.0, 0.0, -1.0, 1.076e-08, 0.0, -1.0, -8.124e-05, 0.0, -1.0, 3.281e-05, 0.0, -1.0, 1.076e-08, 0.0, -1.0, -8.124e-05, 0.0, -1.0, 1.076e-08, 0.0, -1.0, 5.03e-05, 0.0, -1.0, 4.241e-06, 0.0, -1.0, 1.076e-08, 0.0, -1.0, -5.879e-08, 0.0, -1.0, -3.185e-05, 0.0, -1.0, 5.921e-06, 0.0, -1.0, 1.076e-08, 0.0, -1.0, 2.062e-05, 0.0, -1.0, -3.185e-05, 0.0, -1.0, 1.076e-08, 0.0, -1.0, 1.076e-08, 0.0, -1.0, 4.241e-06, 0.0, -1.0, 2.062e-05, 0.0, -1.0, 4.241e-06, 0.0, -1.0, -5.879e-08, 0.0, -1.0, 0.0, 0.0, -1.0, 6.409e-06, 0.0, -1.0, 0.0, 0.0, -1.0, -5.879e-08, 0.0, -1.0, -5.879e-08, 0.0, -1.0, 5.392e-06, 0.0, -1.0, 6.409e-06, 0.0, -1.0, -5.879e-08, 0.0, -1.0, 1.229e-06, 0.0, -1.0, 5.392e-06, 0.0, -1.0, 1.229e-06, 0.0, -1.0, -5.879e-08, 0.0, -1.0, 0.0, 0.0, -1.0, -2.584e-06, 0.0, -1.0, 0.0, 0.0, -1.0, -5.879e-08, 0.0, -1.0, -2.584e-06, 0.0, -1.0, -5.879e-08, 0.0, -1.0, 0.0, 0.0, -1.0, 0.0, 0.0, -1.0, 0.0, 0.0, -1.0, -4.174e-08, 0.0, -1.0, -2.428e-06, 0.0, -1.0, -4.174e-08, 0.0, -1.0, 0.0, 0.0, -1.0, -4.174e-08, 0.0, -1.0, -2.428e-06, 0.0, -1.0, -3.989e-06, 0.0, -1.0, -4.241e-06, 0.0, -1.0, -4.174e-08, 0.0, -1.0, 7.044e-06, 0.0, -1.0, -9.542e-07, 0.0, -1.0, -4.241e-06, 0.0, -1.0, -2.178e-05, 0.0, -1.0, -4.174e-08, 0.0, -1.0, -3.989e-06, 0.0, -1.0, 7.044e-06, 0.0, -1.0, -9.542e-07, 0.0, -1.0, -2.178e-05, 0.0, -1.0, 2.388e-05, 0.0, -1.0, -1.744e-06, 0.0, -1.0, -9.542e-07, 0.0, -1.0, 0.0, 0.0, -1.0, -9.542e-07, 0.0, -1.0, -1.744e-06, 0.0, -1.0, -2.297e-05, 0.0, -1.0, -2.297e-05, 0.0, -1.0, -3.282e-05, 0.0, -1.0, -9.542e-07, 0.0, -1.0, -9.542e-07, 0.0, -1.0, 0.0, 0.0, -1.0, 0.0, 0.0, -1.0, -4.174e-08, 0.0, -1.0, -4.241e-06, 0.0, -1.0, -9.542e-07, 0.0, -1.0, 0.0, 0.0, -1.0, -9.542e-07, 0.0, -1.0, 0.0, 0.0, -1.0, 0.0, 0.0, -1.0, -9.542e-07, 0.0, -1.0, -3.282e-05, 0.0, -1.0, 0.0, 0.0, -1.0, -9.542e-07, 0.0, -1.0, 2.388e-05, 0.0, -1.0, 0.0, 0.0, -1.0, -4.174e-08, 0.0, -1.0, -2.584e-06, 0.0, -1.0, -4.174e-08, 0.0, -1.0, 0.0, 0.0, -1.0, -7.044e-06, 0.0, -1.0, 0.0, 0.0, -1.0, -8.573e-07, 0.0, -1.0, -4.636e-06, 0.0, -1.0, -4.174e-08, 0.0, -1.0, -7.044e-06, 0.0, -1.0, 3.989e-06, 0.0, -1.0, 1.229e-06, 0.0, -1.0, -5.291e-06, 0.0, -1.0, -4.174e-08, 0.0, -1.0, -4.174e-08, 0.0, -1.0, 5.392e-06, 0.0, -1.0, 1.229e-06, 0.0, -1.0, -4.174e-08, 0.0, -1.0, 3.989e-06, 0.0, -1.0, 5.392e-06, 0.0, -1.0, -4.174e-08, 0.0, -1.0, -5.291e-06, 0.0, -1.0, -2.584e-06, 0.0, -1.0, -8.573e-07, 0.0, -1.0, 0.0, 0.0, -1.0, 0.0, 0.0, -1.0, 0.0, 0.0, -1.0, -8.573e-07, 0.0, -1.0, 0.0, 0.0, -1.0, -8.573e-07, 0.0, -1.0, 0.0, 0.0, -1.0, 0.0, 0.0, -1.0, -1.48e-06, 0.0, -1.0, -3.185e-05, 0.0, -1.0, -8.573e-07, 0.0, -1.0, -1.432e-05, 0.0, -1.0, -8.573e-07, 0.0, -1.0, 0.0, 0.0, -1.0, -8.573e-07, 0.0, -1.0, -1.432e-05, 0.0, -1.0, -1.48e-06, 0.0, -1.0, 0.0, 0.0, -1.0, 0.0, 0.0, -1.0, -8.573e-07, 0.0, -1.0, -4.636e-06, 0.0, -1.0, -8.573e-07, 0.0, -1.0, -3.185e-05, 0.0, -1.0, -8.573e-07, 0.0, -1.0, 0.0, 0.0, -1.0, -4.174e-08, 0.0, -1.0, 0.0, 0.0, -1.0, -4.174e-08, 0.0, -1.0, 0.0, 0.8987, 0.4309, -0.0811, 0.8987, 0.4309, -0.08107, 0.8944, 0.4472, 1.032e-05, 0.8944, 0.4472, 1.095e-05, 0.8828, 0.396, -0.2527, 0.8828, 0.396, -0.2527, 0.8952, 0.4138, -0.1657, 0.8952, 0.4138, -0.1657, 0.8952, 0.4138, -0.1657, 0.8952, 0.4138, -0.1657, 0.8987, 0.4309, -0.08107, 0.8987, 0.4309, -0.0811, 0.8289, 0.3594, -0.4286, 0.8289, 0.3594, -0.4286, 0.8609, 0.3777, -0.3408, 0.8609, 0.3777, -0.3408, 0.7345, 0.324, -0.5963, 0.7345, 0.324, -0.5963, 0.7867, 0.3414, -0.5144, 0.7867, 0.3414, -0.5144, 0.7867, 0.3414, -0.5144, 0.7867, 0.3414, -0.5144, 0.8289, 0.3594, -0.4286, 0.8289, 0.3594, -0.4286, 0.8609, 0.3777, -0.3408, 0.8609, 0.3777, -0.3408, 0.8828, 0.396, -0.2527, 0.8828, 0.396, -0.2527, 0.6027, 0.2925, -0.7424, 0.6027, 0.2925, -0.7424, 0.6728, 0.3076, -0.6729, 0.6729, 0.3076, -0.6728, 0.4426, 0.2678, -0.8558, 0.4425, 0.2678, -0.8559, 0.5255, 0.2792, -0.8037, 0.5255, 0.2792, -0.8037, 0.5255, 0.2792, -0.8037, 0.5255, 0.2792, -0.8037, 0.6027, 0.2925, -0.7424, 0.6027, 0.2925, -0.7424, 0.2663, 0.2513, -0.9305, 0.2664, 0.2513, -0.9305, 0.3556, 0.2585, -0.8982, 0.3556, 0.2585, -0.8982, 0.08722, 0.2435, -0.966, 0.08727, 0.2435, -0.966, 0.1762, 0.2463, -0.953, 0.1763, 0.2463, -0.953, 0.0, 0.2425, -0.9701, 0.0, 0.2425, -0.9701, 0.08727, 0.2435, -0.966, 0.08722, 0.2435, -0.966, 0.1763, 0.2463, -0.953, 0.1762, 0.2463, -0.953, 0.2664, 0.2513, -0.9305, 0.2663, 0.2513, -0.9305, 0.3556, 0.2585, -0.8982, 0.3556, 0.2585, -0.8982, 0.4425, 0.2678, -0.8559, 0.4426, 0.2678, -0.8558, 0.6729, 0.3076, -0.6728, 0.6728, 0.3076, -0.6729, 0.7345, 0.324, -0.5963, 0.7345, 0.324, -0.5963, -0.1763, 0.2463, -0.953, -0.1763, 0.2463, -0.953, -0.08727, 0.2435, -0.966, -0.08722, 0.2435, -0.966, -0.3556, 0.2585, -0.8982, -0.3556, 0.2585, -0.8982, -0.2663, 0.2513, -0.9306, -0.2664, 0.2513, -0.9305, -0.2664, 0.2513, -0.9305, -0.2663, 0.2513, -0.9306, -0.1763, 0.2463, -0.953, -0.1763, 0.2463, -0.953, -0.5255, 0.2792, -0.8037, -0.5255, 0.2792, -0.8037, -0.4425, 0.2678, -0.8559, -0.4426, 0.2678, -0.8558, -0.6729, 0.3076, -0.6728, -0.6728, 0.3076, -0.6728, -0.6027, 0.2925, -0.7424, -0.6027, 0.2925, -0.7424, -0.6027, 0.2925, -0.7424, -0.6027, 0.2925, -0.7424, -0.5255, 0.2792, -0.8037, -0.5255, 0.2792, -0.8037, -0.4426, 0.2678, -0.8558, -0.4425, 0.2678, -0.8559, -0.3556, 0.2585, -0.8982, -0.3556, 0.2585, -0.8982, -0.7867, 0.3414, -0.5144, -0.7867, 0.3414, -0.5143, -0.7345, 0.324, -0.5963, -0.7345, 0.324, -0.5963, -0.8609, 0.3778, -0.3408, -0.8609, 0.3777, -0.3408, -0.8289, 0.3594, -0.4286, -0.8289, 0.3594, -0.4286, -0.8289, 0.3594, -0.4286, -0.8289, 0.3594, -0.4286, -0.7867, 0.3414, -0.5143, -0.7867, 0.3414, -0.5144, -0.8952, 0.4138, -0.1657, -0.8952, 0.4138, -0.1657, -0.8828, 0.396, -0.2527, -0.8828, 0.396, -0.2527, -0.8944, 0.4472, -5.897e-06, -0.8944, 0.4472, -2.482e-05, -0.8987, 0.4309, -0.08107, -0.8987, 0.4309, -0.0811, -0.8944, 0.4472, 0.0, -0.8944, 0.4472, 0.0, -0.8944, 0.4472, -2.482e-05, -0.8944, 0.4472, -5.897e-06, -0.8987, 0.4309, -0.0811, -0.8987, 0.4309, -0.08107, -0.8952, 0.4138, -0.1657, -0.8952, 0.4138, -0.1657, -0.8828, 0.396, -0.2527, -0.8828, 0.396, -0.2527, -0.8609, 0.3777, -0.3408, -0.8609, 0.3778, -0.3408, -0.7345, 0.324, -0.5963, -0.7345, 0.324, -0.5963, -0.6728, 0.3076, -0.6728, -0.6729, 0.3076, -0.6728, -0.08722, 0.2435, -0.966, -0.08727, 0.2435, -0.966, 0.0, 0.2425, -0.9701, 0.0, 0.2425, -0.9701, -0.8562, 0.5109, 0.07724, -0.8561, 0.5109, 0.07726, -0.8944, 0.4472, 2.229e-05, -0.8944, 0.4472, 1.243e-06, -0.7548, 0.6194, 0.216, -0.7548, 0.6194, 0.216, -0.8089, 0.5685, 0.1497, -0.8089, 0.5685, 0.1497, -0.8089, 0.5685, 0.1497, -0.8089, 0.5685, 0.1497, -0.8561, 0.5109, 0.07726, -0.8562, 0.5109, 0.07724, -0.6337, 0.7008, 0.3277, -0.6337, 0.7008, 0.3277, -0.6958, 0.6634, 0.2754, -0.6957, 0.6634, 0.2755, -0.5065, 0.7579, 0.4112, -0.5065, 0.7579, 0.4112, -0.5702, 0.732, 0.3728, -0.5702, 0.732, 0.3728, -0.5702, 0.732, 0.3728, -0.5702, 0.732, 0.3728, -0.6337, 0.7008, 0.3277, -0.6337, 0.7008, 0.3277, -0.6957, 0.6634, 0.2755, -0.6958, 0.6634, 0.2754, -0.7548, 0.6194, 0.216, -0.7548, 0.6194, 0.216, -0.3815, 0.796, 0.4699, -0.3815, 0.796, 0.4699, -0.4434, 0.779, 0.4434, -0.4434, 0.779, 0.4434, -0.2629, 0.82, 0.5084, -0.2628, 0.82, 0.5084, -0.3212, 0.8095, 0.4914, -0.3212, 0.8095, 0.4914, -0.3212, 0.8095, 0.4914, -0.3212, 0.8095, 0.4914, -0.3815, 0.796, 0.4699, -0.3815, 0.796, 0.4699, -0.1519, 0.8337, 0.531, -0.152, 0.8337, 0.531, -0.2064, 0.8279, 0.5214, -0.2064, 0.8279, 0.5214, -0.04877, 0.8396, 0.541, -0.04881, 0.8396, 0.541, -0.09938, 0.8375, 0.5374, -0.09946, 0.8375, 0.5374, 0.0, 0.8403, 0.5421, 0.0, 0.8403, 0.5421, -0.04881, 0.8396, 0.541, -0.04877, 0.8396, 0.541, -0.09946, 0.8375, 0.5374, -0.09938, 0.8375, 0.5374, -0.152, 0.8337, 0.531, -0.1519, 0.8337, 0.531, -0.2064, 0.8279, 0.5214, -0.2064, 0.8279, 0.5214, -0.2628, 0.82, 0.5084, -0.2629, 0.82, 0.5084, -0.4434, 0.779, 0.4434, -0.4434, 0.779, 0.4434, -0.5065, 0.7579, 0.4112, -0.5065, 0.7579, 0.4112, 0.09941, 0.8375, 0.5374, 0.09943, 0.8375, 0.5374, 0.04881, 0.8396, 0.541, 0.04877, 0.8396, 0.541, 0.2064, 0.8279, 0.5215, 0.2064, 0.8279, 0.5214, 0.152, 0.8337, 0.531, 0.152, 0.8337, 0.531, 0.152, 0.8337, 0.531, 0.152, 0.8337, 0.531, 0.09943, 0.8375, 0.5374, 0.09941, 0.8375, 0.5374, 0.3212, 0.8095, 0.4914, 0.3212, 0.8095, 0.4914, 0.2628, 0.82, 0.5084, 0.2629, 0.82, 0.5084, 0.4434, 0.779, 0.4434, 0.4434, 0.779, 0.4434, 0.3815, 0.796, 0.4699, 0.3815, 0.796, 0.4699, 0.5065, 0.7579, 0.4112, 0.5065, 0.7579, 0.4112, 0.4434, 0.779, 0.4434, 0.4434, 0.779, 0.4434, 0.3815, 0.796, 0.4699, 0.3815, 0.796, 0.4699, 0.3212, 0.8095, 0.4914, 0.3212, 0.8095, 0.4914, 0.2629, 0.82, 0.5084, 0.2628, 0.82, 0.5084, 0.2064, 0.8279, 0.5214, 0.2064, 0.8279, 0.5215, 0.6337, 0.7008, 0.3277, 0.6337, 0.7008, 0.3277, 0.5702, 0.732, 0.3728, 0.5702, 0.732, 0.3728, 0.7548, 0.6194, 0.216, 0.7548, 0.6194, 0.216, 0.6958, 0.6634, 0.2754, 0.6957, 0.6634, 0.2755, 0.6957, 0.6634, 0.2755, 0.6958, 0.6634, 0.2754, 0.6337, 0.7008, 0.3277, 0.6337, 0.7008, 0.3277, 0.8562, 0.5109, 0.07724, 0.8561, 0.5109, 0.07726, 0.8089, 0.5685, 0.1497, 0.8089, 0.5685, 0.1497, 0.8944, 0.4472, 0.0, 0.8944, 0.4472, 0.0, 0.8944, 0.4472, 2.233e-05, 0.8944, 0.4472, 9.481e-07, 0.8944, 0.4472, 0.0, 0.8944, 0.4472, 0.0, 0.8944, 0.4472, 0.0, 0.8944, 0.4472, 0.0, 0.8944, 0.4472, 9.481e-07, 0.8944, 0.4472, 2.233e-05, 0.8561, 0.5109, 0.07726, 0.8562, 0.5109, 0.07724, 0.8089, 0.5685, 0.1497, 0.8089, 0.5685, 0.1497, 0.7548, 0.6194, 0.216, 0.7548, 0.6194, 0.216, 0.5702, 0.732, 0.3728, 0.5702, 0.732, 0.3728, 0.5065, 0.7579, 0.4112, 0.5065, 0.7579, 0.4112, 0.04877, 0.8396, 0.541, 0.04881, 0.8396, 0.541, 0.0, 0.8403, 0.5421, 0.0, 0.8403, 0.5421, -0.8944, 0.4472, 1.243e-06, -0.8944, 0.4472, 2.229e-05, -0.8944, 0.4472, 0.0, -0.8944, 0.4472, 0.0])] * 3)])
me_object_3 = bpy.data.meshes.new('object_3')
me_object_3.from_pydata([(5.299, 40.95, -4.589), (5.252, 41.06, -4.305), (5.271, 40.96, -4.278), (5.321, 40.85, -4.527), (5.227, 41.04, -4.647), (5.192, 41.14, -4.331), (5.118, 41.1, -4.684), (5.1, 41.2, -4.348), (5.0, 41.12, -4.696), (5.0, 41.22, -4.353), (4.882, 41.1, -4.684), (4.9, 41.2, -4.348), (4.773, 41.04, -4.647), (4.808, 41.14, -4.331), (4.701, 40.95, -4.589), (4.748, 41.06, -4.305), (4.679, 40.85, -4.527), (4.729, 40.96, -4.278), (4.701, 40.75, -4.464), (4.748, 40.86, -4.25), (4.773, 40.66, -4.407), (4.808, 40.78, -4.224), (4.882, 40.6, -4.369), (4.9, 40.72, -4.208), (5.0, 40.58, -4.357), (5.0, 40.7, -4.202), (5.118, 40.6, -4.369), (5.1, 40.72, -4.208), (5.227, 40.66, -4.407), (5.192, 40.78, -4.224), (5.299, 40.75, -4.464), (5.252, 40.86, -4.25), (5.321, 40.85, -4.527), (5.271, 40.96, -4.278), (5.354, 40.79, -4.826), (5.381, 40.69, -4.724), (5.269, 40.88, -4.919), (5.14, 40.93, -4.981), (5.0, 40.95, -5.0), (4.86, 40.93, -4.981), (4.731, 40.88, -4.919), (4.646, 40.79, -4.826), (4.619, 40.69, -4.724), (4.646, 40.59, -4.623), (4.731, 40.5, -4.529), (4.86, 40.45, -4.468), (5.0, 40.43, -4.448), (5.14, 40.45, -4.468), (5.269, 40.5, -4.529), (5.354, 40.59, -4.623), (5.381, 40.69, -4.724), (5.41, 40.55, -5.021), (5.441, 40.48, -4.879), (5.312, 40.63, -5.152), (5.162, 40.67, -5.238), (5.0, 40.69, -5.266), (4.838, 40.67, -5.238), (4.688, 40.63, -5.152), (4.59, 40.55, -5.021), (4.559, 40.48, -4.879), (4.59, 40.4, -4.736), (4.688, 40.33, -4.605), (4.838, 40.28, -4.519), (5.0, 40.27, -4.491), (5.162, 40.28, -4.519), (5.312, 40.33, -4.605), (5.41, 40.4, -4.736), (5.441, 40.48, -4.879), (5.449, 40.29, -5.142), (5.483, 40.24, -4.97), (5.342, 40.33, -5.301), (5.178, 40.35, -5.405), (5.0, 40.36, -5.438), (4.822, 40.35, -5.405), (4.658, 40.33, -5.301), (4.551, 40.29, -5.142), (4.517, 40.24, -4.97), (4.551, 40.2, -4.797), (4.658, 40.16, -4.638), (4.822, 40.13, -4.534), (5.0, 40.13, -4.501), (5.178, 40.13, -4.534), (5.342, 40.16, -4.638), (5.449, 40.2, -4.797), (5.483, 40.24, -4.97), (5.232, 41.09, -4.0), (5.25, 41.0, -4.0), (5.092, 41.23, -4.0), (5.177, 41.18, -4.0), (4.908, 41.23, -4.0), (5.0, 41.25, -4.0), (4.768, 41.09, -4.0), (4.823, 41.18, -4.0), (4.75, 41.0, -4.0), (4.823, 40.82, -4.0), (4.768, 40.91, -4.0), (5.0, 40.75, -4.0), (4.908, 40.77, -4.0), (5.177, 40.82, -4.0), (5.092, 40.77, -4.0), (5.25, 41.0, -4.0), (5.232, 40.91, -4.0), (5.5, 40.0, -5.0), (5.465, 40.0, -5.184), (5.354, 40.0, -5.354), (5.184, 40.0, -5.465), (5.0, 40.0, -5.5), (4.816, 40.0, -5.465), (4.646, 40.0, -5.354), (4.535, 40.0, -5.184), (4.5, 40.0, -5.0), (4.535, 40.0, -4.816), (4.646, 40.0, -4.646), (4.816, 40.0, -4.535), (5.0, 40.0, -4.5), (5.184, 40.0, -4.535), (5.354, 40.0, -4.646), (5.465, 40.0, -4.816), (5.5, 40.0, -5.0), (5.25, 41.0, -4.0), (5.232, 41.09, -4.0), (5.232, 41.09, 6.0), (5.25, 41.0, 6.0), (5.177, 41.18, -4.0), (5.092, 41.23, -4.0), (5.092, 41.23, 6.0), (5.177, 41.18, 6.0), (5.0, 41.25, -4.0), (4.908, 41.23, -4.0), (4.908, 41.23, 6.0), (5.0, 41.25, 6.0), (4.823, 41.18, -4.0), (4.768, 41.09, -4.0), (4.768, 41.09, 6.0), (4.823, 41.18, 6.0), (4.75, 41.0, 6.0), (4.75, 41.0, -4.0), (4.768, 40.91, -4.0), (4.823, 40.82, -4.0), (4.823, 40.82, 6.0), (4.768, 40.91, 6.0), (5.0, 40.75, -4.0), (5.0, 40.75, 6.0), (4.908, 40.77, 6.0), (4.908, 40.77, -4.0), (5.177, 40.82, -4.0), (5.177, 40.82, 6.0), (5.092, 40.77, 6.0), (5.092, 40.77, -4.0), (5.25, 41.0, -4.0), (5.25, 41.0, 6.0), (5.232, 40.91, 6.0), (5.232, 40.91, -4.0), (5.93, 6.0, -4.632), (6.0, 6.0, -5.0), (5.5, 40.0, -5.0), (5.465, 40.0, -4.816), (5.368, 6.0, -4.07), (5.707, 6.0, -4.293), (5.354, 40.0, -4.646), (5.184, 40.0, -4.535), (4.632, 6.0, -4.07), (5.0, 6.0, -4.0), (5.0, 40.0, -4.5), (4.816, 40.0, -4.535), (4.07, 6.0, -4.632), (4.293, 6.0, -4.293), (4.646, 40.0, -4.646), (4.535, 40.0, -4.816), (4.07, 6.0, -5.368), (4.0, 6.0, -5.0), (4.5, 40.0, -5.0), (4.535, 40.0, -5.184), (4.632, 6.0, -5.93), (4.293, 6.0, -5.707), (4.646, 40.0, -5.354), (4.816, 40.0, -5.465), (5.368, 6.0, -5.93), (5.0, 6.0, -6.0), (5.0, 40.0, -5.5), (5.184, 40.0, -5.465), (5.93, 6.0, -5.368), (5.707, 6.0, -5.707), (5.354, 40.0, -5.354), (5.465, 40.0, -5.184), (6.0, 6.0, -5.0), (5.5, 40.0, -5.0)], [], [(0, 1, 2, 3), (4, 5, 1, 0), (6, 7, 5, 4), (8, 9, 7, 6), (10, 11, 9, 8), (12, 13, 11, 10), (14, 15, 13, 12), (16, 17, 15, 14), (18, 19, 17, 16), (20, 21, 19, 18), (22, 23, 21, 20), (24, 25, 23, 22), (26, 27, 25, 24), (28, 29, 27, 26), (30, 31, 29, 28), (32, 33, 31, 30), (34, 0, 3, 35), (36, 4, 0, 34), (37, 6, 4, 36), (38, 8, 6, 37), (39, 10, 8, 38), (40, 12, 10, 39), (41, 14, 12, 40), (42, 16, 14, 41), (43, 18, 16, 42), (44, 20, 18, 43), (45, 22, 20, 44), (46, 24, 22, 45), (47, 26, 24, 46), (48, 28, 26, 47), (49, 30, 28, 48), (50, 32, 30, 49), (51, 34, 35, 52), (53, 36, 34, 51), (54, 37, 36, 53), (55, 38, 37, 54), (56, 39, 38, 55), (57, 40, 39, 56), (58, 41, 40, 57), (59, 42, 41, 58), (60, 43, 42, 59), (61, 44, 43, 60), (62, 45, 44, 61), (63, 46, 45, 62), (64, 47, 46, 63), (65, 48, 47, 64), (66, 49, 48, 65), (67, 50, 49, 66), (68, 51, 52, 69), (70, 53, 51, 68), (71, 54, 53, 70), (72, 55, 54, 71), (73, 56, 55, 72), (74, 57, 56, 73), (75, 58, 57, 74), (76, 59, 58, 75), (77, 60, 59, 76), (78, 61, 60, 77), (79, 62, 61, 78), (80, 63, 62, 79), (81, 64, 63, 80), (82, 65, 64, 81), (83, 66, 65, 82), (84, 67, 66, 83), (85, 86, 2, 1), (87, 88, 5, 7), (88, 85, 1, 5), (89, 90, 9, 11), (91, 92, 13, 15), (92, 89, 11, 13), (90, 87, 7, 9), (93, 91, 15, 17), (94, 95, 19, 21), (96, 97, 23, 25), (97, 94, 21, 23), (98, 99, 27, 29), (100, 101, 31, 33), (101, 98, 29, 31), (99, 96, 25, 27), (17, 19, 95, 93), (68, 69, 102, 103), (71, 70, 104, 105), (70, 68, 103, 104), (73, 72, 106, 107), (75, 74, 108, 109), (74, 73, 107, 108), (72, 71, 105, 106), (76, 75, 109, 110), (78, 77, 111, 112), (80, 79, 113, 114), (79, 78, 112, 113), (82, 81, 115, 116), (84, 83, 117, 118), (83, 82, 116, 117), (81, 80, 114, 115), (110, 111, 77, 76), (119, 120, 121, 122), (123, 124, 125, 126), (120, 123, 126, 121), (127, 128, 129, 130), (131, 132, 133, 134), (128, 131, 134, 129), (124, 127, 130, 125), (135, 133, 132, 136), (137, 138, 139, 140), (141, 142, 143, 144), (144, 143, 139, 138), (145, 146, 147, 148), (149, 150, 151, 152), (152, 151, 146, 145), (148, 147, 142, 141), (140, 135, 136, 137), (153, 154, 155, 156), (157, 158, 159, 160), (158, 153, 156, 159), (161, 162, 163, 164), (165, 166, 167, 168), (166, 161, 164, 167), (162, 157, 160, 163), (169, 170, 171, 172), (173, 174, 175, 176), (174, 169, 172, 175), (177, 178, 179, 180), (181, 182, 183, 184), (185, 181, 184, 186), (182, 177, 180, 183), (178, 173, 176, 179), (170, 165, 168, 171)])
me_object_3.polygons.foreach_set('use_smooth', [True] * 128)
_uv = me_object_3.uv_layers.new(name='UVMap')
_uv.uv.foreach_set('vector', [0.02031, 0.005737, 0.0103, 0.005737, 0.0103, 0.0, 0.02031, 0.0, 0.02031, 0.01147, 0.0103, 0.01147, 0.0103, 0.005737, 0.02031, 0.005737, 0.02031, 0.01721, 0.0103, 0.01721, 0.0103, 0.01147, 0.02031, 0.01147, 0.02031, 0.02295, 0.0103, 0.02295, 0.0103, 0.01721, 0.02031, 0.01721, 0.02031, 0.02869, 0.0103, 0.02869, 0.0103, 0.02295, 0.02031, 0.02295, 0.02031, 0.03442, 0.0103, 0.03442, 0.0103, 0.02869, 0.02031, 0.02869, 0.02031, 0.04016, 0.0103, 0.04016, 0.0103, 0.03442, 0.02031, 0.03442, 0.02031, 0.0459, 0.0103, 0.0459, 0.0103, 0.04016, 0.02031, 0.04016, 0.02031, 0.05163, 0.0103, 0.05163, 0.0103, 0.0459, 0.02031, 0.0459, 0.02031, 0.05737, 0.0103, 0.05737, 0.0103, 0.05163, 0.02031, 0.05163, 0.02031, 0.06311, 0.0103, 0.06311, 0.0103, 0.05737, 0.02031, 0.05737, 0.02031, 0.06885, 0.0103, 0.06885, 0.0103, 0.06311, 0.02031, 0.06311, 0.02031, 0.07458, 0.0103, 0.07458, 0.0103, 0.06885, 0.02031, 0.06885, 0.02031, 0.08032, 0.0103, 0.08032, 0.0103, 0.07458, 0.02031, 0.07458, 0.02031, 0.08606, 0.0103, 0.08606, 0.0103, 0.08032, 0.02031, 0.08032, 0.02031, 0.09179, 0.0103, 0.09179, 0.0103, 0.08606, 0.02031, 0.08606, 0.02966, 0.005737, 0.02031, 0.005737, 0.02031, 0.0, 0.02966, 0.0, 0.02966, 0.01147, 0.02031, 0.01147, 0.02031, 0.005737, 0.02966, 0.005737, 0.02966, 0.01721, 0.02031, 0.01721, 0.02031, 0.01147, 0.02966, 0.01147, 0.02966, 0.02295, 0.02031, 0.02295, 0.02031, 0.01721, 0.02966, 0.01721, 0.02966, 0.02869, 0.02031, 0.02869, 0.02031, 0.02295, 0.02966, 0.02295, 0.02966, 0.03442, 0.02031, 0.03442, 0.02031, 0.02869, 0.02966, 0.02869, 0.02966, 0.04016, 0.02031, 0.04016, 0.02031, 0.03442, 0.02966, 0.03442, 0.02966, 0.0459, 0.02031, 0.0459, 0.02031, 0.04016, 0.02966, 0.04016, 0.02966, 0.05163, 0.02031, 0.05163, 0.02031, 0.0459, 0.02966, 0.0459, 0.02966, 0.05737, 0.02031, 0.05737, 0.02031, 0.05163, 0.02966, 0.05163, 0.02966, 0.06311, 0.02031, 0.06311, 0.02031, 0.05737, 0.02966, 0.05737, 0.02966, 0.06885, 0.02031, 0.06885, 0.02031, 0.06311, 0.02966, 0.06311, 0.02966, 0.07458, 0.02031, 0.07458, 0.02031, 0.06885, 0.02966, 0.06885, 0.02966, 0.08032, 0.02031, 0.08032, 0.02031, 0.07458, 0.02966, 0.07458, 0.02966, 0.08606, 0.02031, 0.08606, 0.02031, 0.08032, 0.02966, 0.08032, 0.02966, 0.09179, 0.02031, 0.09179, 0.02031, 0.08606, 0.02966, 0.08606, 0.03929, 0.005737, 0.02966, 0.005737, 0.02966, 0.0, 0.03929, 0.0, 0.03929, 0.01147, 0.02966, 0.01147, 0.02966, 0.005737, 0.03929, 0.005737, 0.03929, 0.01721, 0.02966, 0.01721, 0.02966, 0.01147, 0.03929, 0.01147, 0.03929, 0.02295, 0.02966, 0.02295, 0.02966, 0.01721, 0.03929, 0.01721, 0.03929, 0.02869, 0.02966, 0.02869, 0.02966, 0.02295, 0.03929, 0.02295, 0.03929, 0.03442, 0.02966, 0.03442, 0.02966, 0.02869, 0.03929, 0.02869, 0.03929, 0.04016, 0.02966, 0.04016, 0.02966, 0.03442, 0.03929, 0.03442, 0.03929, 0.0459, 0.02966, 0.0459, 0.02966, 0.04016, 0.03929, 0.04016, 0.03929, 0.05163, 0.02966, 0.05163, 0.02966, 0.0459, 0.03929, 0.0459, 0.03929, 0.05737, 0.02966, 0.05737, 0.02966, 0.05163, 0.03929, 0.05163, 0.03929, 0.06311, 0.02966, 0.06311, 0.02966, 0.05737, 0.03929, 0.05737, 0.03929, 0.06885, 0.02966, 0.06885, 0.02966, 0.06311, 0.03929, 0.06311, 0.03929, 0.07458, 0.02966, 0.07458, 0.02966, 0.06885, 0.03929, 0.06885, 0.03929, 0.08032, 0.02966, 0.08032, 0.02966, 0.07458, 0.03929, 0.07458, 0.03929, 0.08606, 0.02966, 0.08606, 0.02966, 0.08032, 0.03929, 0.08032, 0.03929, 0.09179, 0.02966, 0.09179, 0.02966, 0.08606, 0.03929, 0.08606, 0.04847, 0.005737, 0.03929, 0.005737, 0.03929, 0.0, 0.04847, 0.0, 0.04847, 0.01147, 0.03929, 0.01147, 0.03929, 0.005737, 0.04847, 0.005737, 0.04847, 0.01721, 0.03929, 0.01721, 0.03929, 0.01147, 0.04847, 0.01147, 0.04847, 0.02295, 0.03929, 0.02295, 0.03929, 0.01721, 0.04847, 0.01721, 0.04847, 0.02869, 0.03929, 0.02869, 0.03929, 0.02295, 0.04847, 0.02295, 0.04847, 0.03442, 0.03929, 0.03442, 0.03929, 0.02869, 0.04847, 0.02869, 0.04847, 0.04016, 0.03929, 0.04016, 0.03929, 0.03442, 0.04847, 0.03442, 0.04847, 0.0459, 0.03929, 0.0459, 0.03929, 0.04016, 0.04847, 0.04016, 0.04847, 0.05163, 0.03929, 0.05163, 0.03929, 0.0459, 0.04847, 0.0459, 0.04847, 0.05737, 0.03929, 0.05737, 0.03929, 0.05163, 0.04847, 0.05163, 0.04847, 0.06311, 0.03929, 0.06311, 0.03929, 0.05737, 0.04847, 0.05737, 0.04847, 0.06885, 0.03929, 0.06885, 0.03929, 0.06311, 0.04847, 0.06311, 0.04847, 0.07458, 0.03929, 0.07458, 0.03929, 0.06885, 0.04847, 0.06885, 0.04847, 0.08032, 0.03929, 0.08032, 0.03929, 0.07458, 0.04847, 0.07458, 0.04847, 0.08606, 0.03929, 0.08606, 0.03929, 0.08032, 0.04847, 0.08032, 0.04847, 0.09179, 0.03929, 0.09179, 0.03929, 0.08606, 0.04847, 0.08606, 0.0, 0.005737, 0.0, 0.0, 0.0103, 0.0, 0.0103, 0.005737, 0.0, 0.01721, 0.0, 0.01147, 0.0103, 0.01147, 0.0103, 0.01721, 0.0, 0.01147, 0.0, 0.005737, 0.0103, 0.005737, 0.0103, 0.01147, 0.0, 0.02869, 0.0, 0.02295, 0.0103, 0.02295, 0.0103, 0.02869, 0.0, 0.04016, 0.0, 0.03442, 0.0103, 0.03442, 0.0103, 0.04016, 0.0, 0.03442, 0.0, 0.02869, 0.0103, 0.02869, 0.0103, 0.03442, 0.0, 0.02295, 0.0, 0.01721, 0.0103, 0.01721, 0.0103, 0.02295, 0.0, 0.0459, 0.0, 0.04016, 0.0103, 0.04016, 0.0103, 0.0459, 0.0, 0.05737, 0.0, 0.05163, 0.0103, 0.05163, 0.0103, 0.05737, 0.0, 0.06885, 0.0, 0.06311, 0.0103, 0.06311, 0.0103, 0.06885, 0.0, 0.06311, 0.0, 0.05737, 0.0103, 0.05737, 0.0103, 0.06311, 0.0, 0.08032, 0.0, 0.07458, 0.0103, 0.07458, 0.0103, 0.08032, 0.0, 0.09179, 0.0, 0.08606, 0.0103, 0.08606, 0.0103, 0.09179, 0.0, 0.08606, 0.0, 0.08032, 0.0103, 0.08032, 0.0103, 0.08606, 0.0, 0.07458, 0.0, 0.06885, 0.0103, 0.06885, 0.0103, 0.07458, 0.0103, 0.0459, 0.0103, 0.05163, 0.0, 0.05163, 0.0, 0.0459, 0.04847, 0.005737, 0.04847, 0.0, 0.05753, 0.0, 0.05753, 0.005737, 0.04847, 0.01721, 0.04847, 0.01147, 0.05753, 0.01147, 0.05753, 0.01721, 0.04847, 0.01147, 0.04847, 0.005737, 0.05753, 0.005737, 0.05753, 0.01147, 0.04847, 0.02869, 0.04847, 0.02295, 0.05753, 0.02295, 0.05753, 0.02869, 0.04847, 0.04016, 0.04847, 0.03442, 0.05753, 0.03442, 0.05753, 0.04016, 0.04847, 0.03442, 0.04847, 0.02869, 0.05753, 0.02869, 0.05753, 0.03442, 0.04847, 0.02295, 0.04847, 0.01721, 0.05753, 0.01721, 0.05753, 0.02295, 0.04847, 0.0459, 0.04847, 0.04016, 0.05753, 0.04016, 0.05753, 0.0459, 0.04847, 0.05737, 0.04847, 0.05163, 0.05753, 0.05163, 0.05753, 0.05737, 0.04847, 0.06885, 0.04847, 0.06311, 0.05753, 0.06311, 0.05753, 0.06885, 0.04847, 0.06311, 0.04847, 0.05737, 0.05753, 0.05737, 0.05753, 0.06311, 0.04847, 0.08032, 0.04847, 0.07458, 0.05753, 0.07458, 0.05753, 0.08032, 0.04847, 0.09179, 0.04847, 0.08606, 0.05753, 0.08606, 0.05753, 0.09179, 0.04847, 0.08606, 0.04847, 0.08032, 0.05753, 0.08032, 0.05753, 0.08606, 0.04847, 0.07458, 0.04847, 0.06885, 0.05753, 0.06885, 0.05753, 0.07458, 0.05753, 0.0459, 0.05753, 0.05163, 0.04847, 0.05163, 0.04847, 0.0459, 0.05899, 0.0, 0.06177, 0.0, 0.06177, 0.2941, 0.05899, 0.2941, 0.06455, 0.0, 0.06733, 0.0, 0.06733, 0.2941, 0.06455, 0.2941, 0.06177, 0.0, 0.06455, 0.0, 0.06455, 0.2941, 0.06177, 0.2941, 0.0701, 0.0, 0.07288, 0.0, 0.07288, 0.2941, 0.0701, 0.2941, 0.07566, 0.0, 0.07843, 0.0, 0.07843, 0.2941, 0.07566, 0.2941, 0.07288, 0.0, 0.07566, 0.0, 0.07566, 0.2941, 0.07288, 0.2941, 0.06733, 0.0, 0.0701, 0.0, 0.0701, 0.2941, 0.06733, 0.2941, 0.08121, 0.2941, 0.07843, 0.2941, 0.07843, 0.0, 0.08121, 0.0, 0.08399, 0.0, 0.08676, 0.0, 0.08676, 0.2941, 0.08399, 0.2941, 0.09232, 0.0, 0.09232, 0.2941, 0.08954, 0.2941, 0.08954, 0.0, 0.08954, 0.0, 0.08954, 0.2941, 0.08676, 0.2941, 0.08676, 0.0, 0.09787, 0.0, 0.09787, 0.2941, 0.0951, 0.2941, 0.0951, 0.0, 0.1034, 0.0, 0.1034, 0.2941, 0.1006, 0.2941, 0.1006, 0.0, 0.1006, 0.0, 0.1006, 0.2941, 0.09787, 0.2941, 0.09787, 0.0, 0.0951, 0.0, 0.0951, 0.2941, 0.09232, 0.2941, 0.09232, 0.0, 0.08399, 0.2941, 0.08121, 0.2941, 0.08121, 0.0, 0.08399, 0.0, 0.2756, 0.0, 0.287, 0.0, 0.287, 0.9985, 0.2756, 0.9985, 0.2529, 0.0, 0.2642, 0.0, 0.2642, 0.9985, 0.2529, 0.9985, 0.2642, 0.0, 0.2756, 0.0, 0.2756, 0.9985, 0.2642, 0.9985, 0.2301, 0.0, 0.2415, 0.0, 0.2415, 0.9985, 0.2301, 0.9985, 0.2073, 0.0, 0.2187, 0.0, 0.2187, 0.9985, 0.2073, 0.9985, 0.2187, 0.0, 0.2301, 0.0, 0.2301, 0.9985, 0.2187, 0.9985, 0.2415, 0.0, 0.2529, 0.0, 0.2529, 0.9985, 0.2415, 0.9985, 0.1846, 0.0, 0.196, 0.0, 0.196, 0.9985, 0.1846, 0.9985, 0.1618, 0.0, 0.1732, 0.0, 0.1732, 0.9985, 0.1618, 0.9985, 0.1732, 0.0, 0.1846, 0.0, 0.1846, 0.9985, 0.1732, 0.9985, 0.139, 0.0, 0.1504, 0.0, 0.1504, 0.9985, 0.139, 0.9985, 0.1163, 0.0, 0.1277, 0.0, 0.1277, 0.9985, 0.1163, 0.9985, 0.1049, 0.0, 0.1163, 0.0, 0.1163, 0.9985, 0.1049, 0.9985, 0.1277, 0.0, 0.139, 0.0, 0.139, 0.9985, 0.1277, 0.9985, 0.1504, 0.0, 0.1618, 0.0, 0.1618, 0.9985, 0.1504, 0.9985, 0.196, 0.0, 0.2073, 0.0, 0.2073, 0.9985, 0.196, 0.9985])
me_object_3.use_remesh_preserve_volume = False
me_object_3.use_remesh_preserve_attributes = False
me_object_3.use_mirror_vertex_groups = False
me_object_3.update()
me_object_3.normals_split_custom_set([tuple(v) for v in zip(*[iter([0.9126, 0.408, -0.0276, 0.9223, 0.3858, 0.02035, 0.9903, 0.03856, 0.1336, 0.977, 0.1124, 0.181, 0.6962, 0.684, -0.2178, 0.7024, 0.707, -0.08254, 0.9223, 0.3858, 0.02035, 0.9126, 0.408, -0.0276, 0.3631, 0.8668, -0.3419, 0.3659, 0.9186, -0.1496, 0.7024, 0.707, -0.08254, 0.6962, 0.684, -0.2178, -1.824e-07, 0.9246, -0.3809, 5.836e-07, 0.9853, -0.1706, 0.3659, 0.9186, -0.1496, 0.3631, 0.8668, -0.3419, -0.3631, 0.8668, -0.3419, -0.3659, 0.9186, -0.1496, 5.836e-07, 0.9853, -0.1706, -1.824e-07, 0.9246, -0.3809, -0.6962, 0.684, -0.2178, -0.7024, 0.707, -0.08254, -0.3659, 0.9186, -0.1496, -0.3631, 0.8668, -0.3419, -0.9126, 0.408, -0.0276, -0.9223, 0.3858, 0.02035, -0.7024, 0.707, -0.08254, -0.6962, 0.684, -0.2178, -0.977, 0.1124, 0.181, -0.9903, 0.03857, 0.1335, -0.9223, 0.3858, 0.02035, -0.9126, 0.408, -0.0276, -0.9027, -0.1769, 0.3923, -0.9187, -0.3066, 0.2488, -0.9903, 0.03857, 0.1335, -0.977, 0.1124, 0.181, -0.6807, -0.4348, 0.5896, -0.6968, -0.622, 0.3572, -0.9187, -0.3066, 0.2488, -0.9027, -0.1769, 0.3923, -0.3516, -0.5974, 0.7208, -0.3619, -0.8271, 0.43, -0.6968, -0.622, 0.3572, -0.6807, -0.4348, 0.5896, -8.178e-07, -0.6471, 0.7624, 7.62e-07, -0.8914, 0.4533, -0.3619, -0.8271, 0.43, -0.3516, -0.5974, 0.7208, 0.3516, -0.5974, 0.7208, 0.3619, -0.8271, 0.43, 7.62e-07, -0.8914, 0.4533, -8.178e-07, -0.6471, 0.7624, 0.6807, -0.4348, 0.5896, 0.6968, -0.622, 0.3572, 0.3619, -0.8271, 0.43, 0.3516, -0.5974, 0.7208, 0.9027, -0.1769, 0.3923, 0.9187, -0.3066, 0.2488, 0.6968, -0.622, 0.3572, 0.6807, -0.4348, 0.5896, 0.977, 0.1124, 0.181, 0.9903, 0.03859, 0.1335, 0.9187, -0.3066, 0.2488, 0.9027, -0.1769, 0.3923, 0.9101, 0.3965, -0.1201, 0.9126, 0.408, -0.0276, 0.977, 0.1124, 0.181, 0.9727, 0.1681, 0.16, 0.695, 0.6123, -0.3768, 0.6962, 0.684, -0.2178, 0.9126, 0.408, -0.0276, 0.9101, 0.3965, -0.1201, 0.3626, 0.756, -0.5449, 0.3631, 0.8668, -0.3419, 0.6962, 0.684, -0.2178, 0.695, 0.6123, -0.3768, -5.894e-07, 0.8017, -0.5978, -1.824e-07, 0.9246, -0.3809, 0.3631, 0.8668, -0.3419, 0.3626, 0.756, -0.5449, -0.3626, 0.756, -0.5449, -0.3631, 0.8668, -0.3419, -1.824e-07, 0.9246, -0.3809, -5.894e-07, 0.8017, -0.5978, -0.695, 0.6123, -0.3768, -0.6962, 0.684, -0.2178, -0.3631, 0.8668, -0.3419, -0.3626, 0.756, -0.5449, -0.9101, 0.3965, -0.1201, -0.9126, 0.408, -0.0276, -0.6962, 0.684, -0.2178, -0.695, 0.6123, -0.3768, -0.9727, 0.1681, 0.16, -0.977, 0.1124, 0.181, -0.9126, 0.408, -0.0276, -0.9101, 0.3965, -0.1201, -0.896, -0.05104, 0.4412, -0.9027, -0.1769, 0.3923, -0.977, 0.1124, 0.181, -0.9727, 0.1681, 0.16, -0.6723, -0.2394, 0.7005, -0.6807, -0.4348, 0.5896, -0.9027, -0.1769, 0.3923, -0.896, -0.05104, 0.4412, -0.3455, -0.352, 0.8699, -0.3516, -0.5974, 0.7208, -0.6807, -0.4348, 0.5896, -0.6723, -0.2394, 0.7005, 1.817e-07, -0.3849, 0.9229, -8.178e-07, -0.6471, 0.7624, -0.3516, -0.5974, 0.7208, -0.3455, -0.352, 0.8699, 0.3455, -0.352, 0.8699, 0.3516, -0.5974, 0.7208, -8.178e-07, -0.6471, 0.7624, 1.817e-07, -0.3849, 0.9229, 0.6723, -0.2394, 0.7005, 0.6807, -0.4348, 0.5896, 0.3516, -0.5974, 0.7208, 0.3455, -0.352, 0.8699, 0.896, -0.05104, 0.4412, 0.9027, -0.1769, 0.3923, 0.6807, -0.4348, 0.5896, 0.6723, -0.2394, 0.7005, 0.9727, 0.1681, 0.16, 0.977, 0.1124, 0.181, 0.9027, -0.1769, 0.3923, 0.896, -0.05104, 0.4412, 0.9153, 0.3274, -0.2347, 0.9101, 0.3965, -0.1201, 0.9727, 0.1681, 0.16, 0.9793, 0.1779, 0.09656, 0.6982, 0.4712, -0.5389, 0.695, 0.6123, -0.3768, 0.9101, 0.3965, -0.1201, 0.9153, 0.3274, -0.2347, 0.364, 0.5679, -0.7382, 0.3626, 0.756, -0.5449, 0.695, 0.6123, -0.3768, 0.6982, 0.4712, -0.5389, -9.296e-07, 0.5987, -0.801, -5.894e-07, 0.8017, -0.5978, 0.3626, 0.756, -0.5449, 0.364, 0.5679, -0.7382, -0.364, 0.5679, -0.7382, -0.3626, 0.756, -0.5449, -5.894e-07, 0.8017, -0.5978, -9.296e-07, 0.5987, -0.801, -0.6982, 0.4712, -0.5389, -0.695, 0.6123, -0.3768, -0.3626, 0.756, -0.5449, -0.364, 0.5679, -0.7382, -0.9153, 0.3274, -0.2347, -0.9101, 0.3965, -0.1201, -0.695, 0.6123, -0.3768, -0.6982, 0.4712, -0.5389, -0.9793, 0.1779, 0.09658, -0.9727, 0.1681, 0.16, -0.9101, 0.3965, -0.1201, -0.9153, 0.3274, -0.2347, -0.9028, 0.03957, 0.4282, -0.896, -0.05104, 0.4412, -0.9727, 0.1681, 0.16, -0.9793, 0.1779, 0.09658, -0.6773, -0.07113, 0.7322, -0.6723, -0.2394, 0.7005, -0.896, -0.05104, 0.4412, -0.9028, 0.03957, 0.4282, -0.3475, -0.1291, 0.9288, -0.3455, -0.352, 0.8699, -0.6723, -0.2394, 0.7005, -0.6773, -0.07113, 0.7322, 4.06e-07, -0.1438, 0.9896, 1.817e-07, -0.3849, 0.9229, -0.3455, -0.352, 0.8699, -0.3475, -0.1291, 0.9288, 0.3474, -0.1291, 0.9288, 0.3455, -0.352, 0.8699, 1.817e-07, -0.3849, 0.9229, 4.06e-07, -0.1438, 0.9896, 0.6773, -0.0711, 0.7323, 0.6723, -0.2394, 0.7005, 0.3455, -0.352, 0.8699, 0.3474, -0.1291, 0.9288, 0.9028, 0.03956, 0.4282, 0.896, -0.05104, 0.4412, 0.6723, -0.2394, 0.7005, 0.6773, -0.0711, 0.7323, 0.9793, 0.1779, 0.09658, 0.9727, 0.1681, 0.16, 0.896, -0.05104, 0.4412, 0.9028, 0.03956, 0.4282, 0.9244, 0.1932, -0.3287, 0.9153, 0.3274, -0.2347, 0.9793, 0.1779, 0.09656, 0.9921, 0.1219, 0.03079, 0.7039, 0.2634, -0.6596, 0.6982, 0.4712, -0.5389, 0.9153, 0.3274, -0.2347, 0.9244, 0.1932, -0.3287, 0.3667, 0.311, -0.8768, 0.364, 0.5679, -0.7382, 0.6982, 0.4712, -0.5389, 0.7039, 0.2634, -0.6596, -5.037e-07, 0.3262, -0.9453, -9.296e-07, 0.5987, -0.801, 0.364, 0.5679, -0.7382, 0.3667, 0.311, -0.8768, -0.3667, 0.311, -0.8768, -0.364, 0.5679, -0.7382, -9.296e-07, 0.5987, -0.801, -5.037e-07, 0.3262, -0.9453, -0.7039, 0.2634, -0.6596, -0.6982, 0.4712, -0.5389, -0.364, 0.5679, -0.7382, -0.3667, 0.311, -0.8768, -0.9244, 0.1932, -0.3287, -0.9153, 0.3274, -0.2347, -0.6982, 0.4712, -0.5389, -0.7039, 0.2634, -0.6596, -0.9921, 0.1219, 0.03078, -0.9793, 0.1779, 0.09658, -0.9153, 0.3274, -0.2347, -0.9244, 0.1932, -0.3287, -0.9189, 0.05868, 0.3901, -0.9028, 0.03957, 0.4282, -0.9793, 0.1779, 0.09658, -0.9921, 0.1219, 0.03078, -0.6943, 0.01337, 0.7196, -0.6773, -0.07113, 0.7322, -0.9028, 0.03957, 0.4282, -0.9189, 0.05868, 0.3901, -0.3587, -0.004276, 0.9335, -0.3475, -0.1291, 0.9288, -0.6773, -0.07113, 0.7322, -0.6943, 0.01337, 0.7196, 2.064e-07, -0.006702, 1.0, 4.06e-07, -0.1438, 0.9896, -0.3475, -0.1291, 0.9288, -0.3587, -0.004276, 0.9335, 0.3587, -0.004277, 0.9335, 0.3474, -0.1291, 0.9288, 4.06e-07, -0.1438, 0.9896, 2.064e-07, -0.006702, 1.0, 0.6943, 0.01337, 0.7196, 0.6773, -0.0711, 0.7323, 0.3474, -0.1291, 0.9288, 0.3587, -0.004277, 0.9335, 0.9189, 0.05868, 0.3901, 0.9028, 0.03956, 0.4282, 0.6773, -0.0711, 0.7323, 0.6943, 0.01337, 0.7196, 0.9921, 0.1219, 0.03077, 0.9793, 0.1779, 0.09658, 0.9028, 0.03956, 0.4282, 0.9189, 0.05868, 0.3901, 0.9298, 0.3681, -2.259e-05, 1.0, 1.127e-05, -5.225e-06, 0.9903, 0.03856, 0.1336, 0.9223, 0.3858, 0.02035, 0.3681, 0.9298, -0.0008951, 0.7071, 0.7071, -0.0004497, 0.7024, 0.707, -0.08254, 0.3659, 0.9186, -0.1496, 0.7071, 0.7071, -0.0004497, 0.9298, 0.3681, -2.259e-05, 0.9223, 0.3858, 0.02035, 0.7024, 0.707, -0.08254, -0.3681, 0.9298, -0.0008951, -3.491e-06, 1.0, -0.001042, 5.836e-07, 0.9853, -0.1706, -0.3659, 0.9186, -0.1496, -0.9298, 0.3681, -2.353e-05, -0.7071, 0.7071, -0.0004495, -0.7024, 0.707, -0.08254, -0.9223, 0.3858, 0.02035, -0.7071, 0.7071, -0.0004495, -0.3681, 0.9298, -0.0008951, -0.3659, 0.9186, -0.1496, -0.7024, 0.707, -0.08254, -3.491e-06, 1.0, -0.001042, 0.3681, 0.9298, -0.0008951, 0.3659, 0.9186, -0.1496, 5.836e-07, 0.9853, -0.1706, -1.0, -4.466e-06, 8.002e-06, -0.9298, 0.3681, -2.353e-05, -0.9223, 0.3858, 0.02035, -0.9903, 0.03857, 0.1335, -0.7071, -0.7071, -0.001707, -0.9298, -0.3681, -0.0005187, -0.9187, -0.3066, 0.2488, -0.6968, -0.622, 0.3572, 9.12e-06, -1.0, -0.00338, -0.3681, -0.9298, -0.002901, -0.3619, -0.8271, 0.43, 7.62e-07, -0.8914, 0.4533, -0.3681, -0.9298, -0.002901, -0.7071, -0.7071, -0.001707, -0.6968, -0.622, 0.3572, -0.3619, -0.8271, 0.43, 0.7071, -0.7071, -0.001708, 0.3681, -0.9298, -0.0029, 0.3619, -0.8271, 0.43, 0.6968, -0.622, 0.3572, 1.0, 5.449e-06, -4.999e-06, 0.9298, -0.3681, -0.0005171, 0.9187, -0.3066, 0.2488, 0.9903, 0.03859, 0.1335, 0.9298, -0.3681, -0.0005171, 0.7071, -0.7071, -0.001708, 0.6968, -0.622, 0.3572, 0.9187, -0.3066, 0.2488, 0.3681, -0.9298, -0.0029, 9.12e-06, -1.0, -0.00338, 7.62e-07, -0.8914, 0.4533, 0.3619, -0.8271, 0.43, -0.9903, 0.03857, 0.1335, -0.9187, -0.3066, 0.2488, -0.9298, -0.3681, -0.0005187, -1.0, -4.466e-06, 8.002e-06, 0.9244, 0.1932, -0.3287, 0.9921, 0.1219, 0.03079, 1.0, 1.356e-06, -2.286e-05, 0.9298, -0.0004401, -0.3681, 0.3667, 0.311, -0.8768, 0.7039, 0.2634, -0.6596, 0.7071, -0.001185, -0.7071, 0.3681, -0.001791, -0.9298, 0.7039, 0.2634, -0.6596, 0.9244, 0.1932, -0.3287, 0.9298, -0.0004401, -0.3681, 0.7071, -0.001185, -0.7071, -0.3667, 0.311, -0.8768, -5.037e-07, 0.3262, -0.9453, -9.552e-06, -0.002008, -1.0, -0.3681, -0.001791, -0.9298, -0.9244, 0.1932, -0.3287, -0.7039, 0.2634, -0.6596, -0.7071, -0.001185, -0.7071, -0.9298, -0.0004388, -0.3681, -0.7039, 0.2634, -0.6596, -0.3667, 0.311, -0.8768, -0.3681, -0.001791, -0.9298, -0.7071, -0.001185, -0.7071, -5.037e-07, 0.3262, -0.9453, 0.3667, 0.311, -0.8768, 0.3681, -0.001791, -0.9298, -9.552e-06, -0.002008, -1.0, -0.9921, 0.1219, 0.03078, -0.9244, 0.1932, -0.3287, -0.9298, -0.0004388, -0.3681, -1.0, 2.357e-05, 2.577e-06, -0.6943, 0.01337, 0.7196, -0.9189, 0.05868, 0.3901, -0.9298, -9.066e-05, 0.3681, -0.7071, -0.001189, 0.7071, 2.064e-07, -0.006702, 1.0, -0.3587, -0.004276, 0.9335, -0.3681, -0.0028, 0.9298, 2.379e-07, -0.003555, 1.0, -0.3587, -0.004276, 0.9335, -0.6943, 0.01337, 0.7196, -0.7071, -0.001189, 0.7071, -0.3681, -0.0028, 0.9298, 0.6943, 0.01337, 0.7196, 0.3587, -0.004277, 0.9335, 0.3681, -0.0028, 0.9298, 0.7071, -0.00119, 0.7071, 0.9921, 0.1219, 0.03077, 0.9189, 0.05868, 0.3901, 0.9298, -9.065e-05, 0.3681, 1.0, 2.133e-06, 2.161e-05, 0.9189, 0.05868, 0.3901, 0.6943, 0.01337, 0.7196, 0.7071, -0.00119, 0.7071, 0.9298, -9.065e-05, 0.3681, 0.3587, -0.004277, 0.9335, 2.064e-07, -0.006702, 1.0, 2.379e-07, -0.003555, 1.0, 0.3681, -0.0028, 0.9298, -1.0, 2.357e-05, 2.577e-06, -0.9298, -9.066e-05, 0.3681, -0.9189, 0.05868, 0.3901, -0.9921, 0.1219, 0.03078, 1.0, -1.037e-05, 8.951e-06, 0.9298, 0.3681, -3.006e-06, 0.9298, 0.3681, 0.0, 1.0, -1.037e-05, -8.994e-06, 0.7071, 0.7071, 0.0, 0.3681, 0.9298, 0.0, 0.3681, 0.9298, 3.006e-06, 0.7071, 0.7071, 0.0, 0.9298, 0.3681, -3.006e-06, 0.7071, 0.7071, 0.0, 0.7071, 0.7071, 0.0, 0.9298, 0.3681, 0.0, 0.0, 1.0, 0.0, -0.3681, 0.9298, -3.006e-06, -0.3681, 0.9298, 0.0, 0.0, 1.0, 0.0, -0.7071, 0.7071, 0.0, -0.9298, 0.3681, 0.0, -0.9298, 0.3681, 3.006e-06, -0.7071, 0.7071, 0.0, -0.3681, 0.9298, -3.006e-06, -0.7071, 0.7071, 0.0, -0.7071, 0.7071, 0.0, -0.3681, 0.9298, 0.0, 0.3681, 0.9298, 0.0, 0.0, 1.0, 0.0, 0.0, 1.0, 0.0, 0.3681, 0.9298, 3.006e-06, -1.0, 0.0, 0.0, -0.9298, 0.3681, 3.006e-06, -0.9298, 0.3681, 0.0, -1.0, 0.0, 0.0, -0.9298, -0.3681, -3.006e-06, -0.7071, -0.7071, 0.0, -0.7071, -0.7071, 0.0, -0.9298, -0.3681, 0.0, 0.0, -1.0, 0.0, 0.0, -1.0, 0.0, -0.3681, -0.9298, 3.006e-06, -0.3681, -0.9298, 0.0, -0.3681, -0.9298, 0.0, -0.3681, -0.9298, 3.006e-06, -0.7071, -0.7071, 0.0, -0.7071, -0.7071, 0.0, 0.7071, -0.7071, 0.0, 0.7071, -0.7071, 0.0, 0.3681, -0.9298, 0.0, 0.3681, -0.9298, -3.006e-06, 1.0, 1.037e-05, 8.994e-06, 1.0, 1.037e-05, -8.951e-06, 0.9298, -0.3681, 3.006e-06, 0.9298, -0.3681, 0.0, 0.9298, -0.3681, 0.0, 0.9298, -0.3681, 3.006e-06, 0.7071, -0.7071, 0.0, 0.7071, -0.7071, 0.0, 0.3681, -0.9298, -3.006e-06, 0.3681, -0.9298, 0.0, 0.0, -1.0, 0.0, 0.0, -1.0, 0.0, -0.9298, -0.3681, 0.0, -1.0, 0.0, 0.0, -1.0, 0.0, 0.0, -0.9298, -0.3681, -3.006e-06, 0.9297, 0.01473, 0.3681, 0.9999, 0.0147, 1.393e-05, 0.9999, 0.01471, 1.399e-05, 0.9297, 0.0147, 0.368, 0.3681, 0.0147, 0.9297, 0.707, 0.0147, 0.707, 0.707, 0.0147, 0.707, 0.368, 0.01473, 0.9297, 0.707, 0.0147, 0.707, 0.9297, 0.01473, 0.3681, 0.9297, 0.0147, 0.368, 0.707, 0.0147, 0.707, -0.3681, 0.01473, 0.9297, 0.0, 0.0147, 0.9999, 0.0, 0.0147, 0.9999, -0.368, 0.0147, 0.9297, -0.9297, 0.0147, 0.3681, -0.707, 0.0147, 0.707, -0.707, 0.0147, 0.707, -0.9297, 0.01473, 0.368, -0.707, 0.0147, 0.707, -0.3681, 0.01473, 0.9297, -0.368, 0.0147, 0.9297, -0.707, 0.0147, 0.707, 0.0, 0.0147, 0.9999, 0.3681, 0.0147, 0.9297, 0.368, 0.01473, 0.9297, 0.0, 0.0147, 0.9999, -0.9297, 0.01473, -0.3681, -0.9999, 0.0147, 0.0, -0.9999, 0.0147, 0.0, -0.9297, 0.0147, -0.368, -0.3681, 0.0147, -0.9297, -0.707, 0.0147, -0.707, -0.707, 0.0147, -0.707, -0.368, 0.01473, -0.9297, -0.707, 0.0147, -0.707, -0.9297, 0.01473, -0.3681, -0.9297, 0.0147, -0.368, -0.707, 0.0147, -0.707, 0.3681, 0.01473, -0.9297, 0.0, 0.0147, -0.9999, 0.0, 0.0147, -0.9999, 0.368, 0.0147, -0.9297, 0.9297, 0.0147, -0.3681, 0.707, 0.0147, -0.707, 0.707, 0.0147, -0.707, 0.9297, 0.01473, -0.368, 0.9999, 0.0147, -1.393e-05, 0.9297, 0.0147, -0.3681, 0.9297, 0.01473, -0.368, 0.9999, 0.01471, -1.399e-05, 0.707, 0.0147, -0.707, 0.3681, 0.01473, -0.9297, 0.368, 0.0147, -0.9297, 0.707, 0.0147, -0.707, 0.0, 0.0147, -0.9999, -0.3681, 0.0147, -0.9297, -0.368, 0.01473, -0.9297, 0.0, 0.0147, -0.9999, -0.9999, 0.0147, 0.0, -0.9297, 0.0147, 0.3681, -0.9297, 0.01473, 0.368, -0.9999, 0.0147, 0.0])] * 3)])
me_object_2 = bpy.data.meshes.new('object_2')
me_object_2.from_pydata([(0.0, 0.0, -10.0), (10.0, 0.0, -10.0), (10.0, 0.0, 0.0), (0.0, 0.0, 0.0), (2.0, 6.0, -2.0), (8.0, 6.0, -2.0), (8.0, 6.0, -8.0), (2.0, 6.0, -8.0), (0.0, 0.0, 0.0), (10.0, 0.0, 0.0), (8.0, 6.0, -2.0), (2.0, 6.0, -2.0), (0.0, 0.0, -10.0), (0.0, 0.0, 0.0), (2.0, 6.0, -2.0), (2.0, 6.0, -8.0), (10.0, 0.0, -10.0), (0.0, 0.0, -10.0), (2.0, 6.0, -8.0), (8.0, 6.0, -8.0), (10.0, 0.0, 0.0), (10.0, 0.0, -10.0), (8.0, 6.0, -8.0), (8.0, 6.0, -2.0)], [], [(0, 1, 2, 3), (4, 5, 6, 7), (8, 9, 10, 11), (12, 13, 14, 15), (16, 17, 18, 19), (20, 21, 22, 23)])
me_object_2.polygons.foreach_set('use_smooth', [True] * 6)
_uv = me_object_2.uv_layers.new(name='UVMap')
_uv.uv.foreach_set('vector', [0.0, 0.3428, 0.0, 0.7726, 0.4283, 0.7726, 0.4283, 0.3428, 0.4298, 0.2579, 0.6877, 0.2579, 0.6877, 0.0, 0.4298, 0.0, 0.0, 0.0, 0.4283, 0.0, 0.4283, 0.2851, 0.0, 0.2851, 0.7149, 0.8581, 0.7149, 0.4298, 0.9985, 0.4298, 0.9985, 0.8581, 0.4298, 0.8581, 0.4298, 0.4298, 0.7134, 0.4298, 0.7134, 0.8581, 0.7006, 0.4283, 0.7006, 0.0, 0.9857, 0.0, 0.9857, 0.4283])
me_object_2.use_remesh_preserve_volume = False
me_object_2.use_remesh_preserve_attributes = False
me_object_2.use_mirror_vertex_groups = False
me_object_2.update()
me_object_2.normals_split_custom_set([tuple(v) for v in zip(*[iter([0.0, -1.0, 0.0, 0.0, -1.0, 0.0, 0.0, -1.0, 0.0, 0.0, -1.0, 0.0, 0.0, 1.0, 0.0, 0.0, 1.0, 0.0, 0.0, 1.0, 0.0, 0.0, 1.0, 0.0, 0.0, 0.3162, 0.9487, 0.0, 0.3162, 0.9487, 0.0, 0.3162, 0.9487, 0.0, 0.3162, 0.9487, -0.9487, 0.3162, 0.0, -0.9487, 0.3162, 0.0, -0.9487, 0.3162, 0.0, -0.9487, 0.3162, 0.0, 0.0, 0.3162, -0.9487, 0.0, 0.3162, -0.9487, 0.0, 0.3162, -0.9487, 0.0, 0.3162, -0.9487, 0.9487, 0.3162, 0.0, 0.9487, 0.3162, 0.0, 0.9487, 0.3162, 0.0, 0.9487, 0.3162, 0.0])] * 3)])

# ---- objects
ob_object_1 = bpy.data.objects.new('object_1', me_object_1)
ob_object_3 = bpy.data.objects.new('object_3', me_object_3)
ob_object_2 = bpy.data.objects.new('object_2', me_object_2)
ob_lamp = bpy.data.objects.new('Lamp', light_lamp)
ob_camera = bpy.data.objects.new('Camera', cam_camera)

# ---- transforms, parenting, visibility, modifiers, constraints
ob_object_1.location = (0.0, 0.0, 0.0)
ob_object_1.rotation_euler = (1.571, -0.0, 0.0)
ob_object_1.lineart.crease_threshold = 0.0
ob_object_3.location = (0.0, 0.0, 0.0)
ob_object_3.rotation_euler = (1.571, -0.0, 0.0)
ob_object_3.lineart.crease_threshold = 0.0
ob_object_2.location = (0.0, 0.0, 0.0)
ob_object_2.rotation_euler = (1.571, -0.0, 0.0)
ob_object_2.lineart.crease_threshold = 0.0
ob_lamp.location = (4.076, 1.005, 5.904)
ob_lamp.rotation_euler = (0.6503, 0.05522, 1.866)
ob_lamp.lock_rotations_4d = False
ob_lamp.empty_display_type = 'ARROWS'
ob_lamp.color = (0.0, 0.0, 0.0, 0.0)
ob_lamp.hide_viewport = True
ob_lamp.lineart.crease_threshold = 0.0
ob_camera.location = (7.481, -6.508, 5.344)
ob_camera.rotation_euler = (1.109, 0.0, 0.8149)
ob_camera.lock_rotations_4d = False
ob_camera.empty_display_type = 'ARROWS'
ob_camera.color = (0.0, 0.0, 0.0, 0.0)
ob_camera.hide_viewport = True
ob_camera.display_type = 'WIRE'
ob_camera.lineart.crease_threshold = 0.0

# ---- collection membership
col_collection_1.objects.link(ob_object_1)
col_collection_1.objects.link(ob_object_3)
col_collection_1.objects.link(ob_object_2)
col_collection_1.objects.link(ob_lamp)
col_collection_1.objects.link(ob_camera)

# ---- scene / render settings (as saved in the file)
scene.camera = ob_camera
scene.frame_start = 1; scene.frame_end = 250; scene.frame_set(1)
scene.render.engine = 'BLENDER_EEVEE_NEXT'
scene.render.resolution_percentage = 50
scene.render.dither_intensity = 0.0
scene.cycles.use_denoising = False
scene.cycles.samples = 128
scene.cycles.sampling_pattern = 'TABULATED_SOBOL'
scene.cycles.use_adaptive_sampling = False
scene.cycles.use_light_tree = False
scene.cycles.blur_glossy = 0.0
scene.cycles.sample_clamp_indirect = 0.0
scene.view_settings.view_transform = 'Standard'
bpy.context.view_layer.update()
